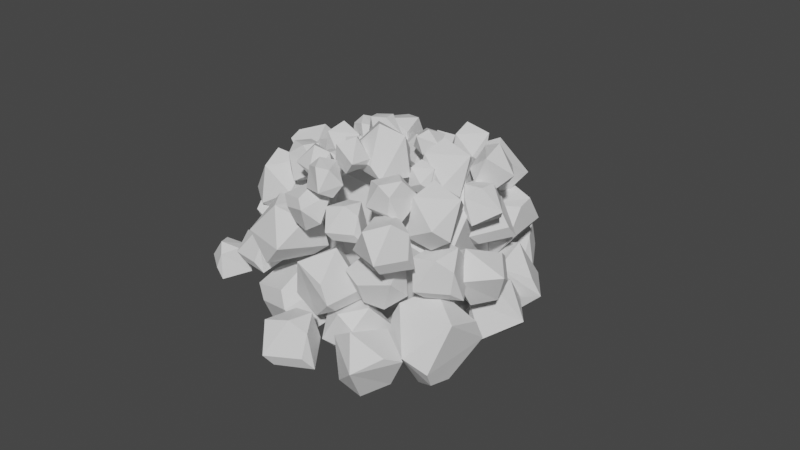 # Source: Original.blend  (saved by Blender 2.80.75; exported with 4.5.12 LTS)
import bpy
from mathutils import Matrix  # noqa: F401  (used for matrix-valued properties, if any)

bpy.ops.wm.read_factory_settings(use_empty=True)
scene = bpy.context.scene
scene.name = 'Scene'

# ---- collections
col_collection = bpy.data.collections.new('Collection'); scene.collection.children.link(col_collection)

# ---- world
world_world = bpy.data.worlds.new('World'); scene.world = world_world
world_world.use_nodes = True; world_world.node_tree.nodes.clear()
_N = world_world.node_tree.nodes; _L = world_world.node_tree.links
n0 = _N.new('ShaderNodeOutputWorld'); n0.name = 'World Output'; n0.location = (300, 300)
n1 = _N.new('ShaderNodeBackground'); n1.name = 'Background'; n1.location = (10, 300)
n1.inputs[0].default_value = (0.05088, 0.05088, 0.05088, 1.0)
_L.new(n1.outputs[0], n0.inputs[0])
n0.is_active_output = True
world_world.color = (0.05088, 0.05088, 0.05088)
world_world.use_sun_shadow = False
world_world.sun_shadow_jitter_overblur = 0.0

# ---- meshes
me_cube_031 = bpy.data.meshes.new('Cube.031')
me_cube_031.from_pydata([(3.026, -4.284, -1.769), (1.949, -2.586, -1.867), (3.021, -3.522, -1.814), (3.072, -2.587, -1.016), (1.055, -4.595, -1.395), (1.476, -4.234, -1.814), (2.677, -4.614, -0.3893), (1.021, -4.305, -0.2042), (1.935, -4.608, 0.07213), (2.549, -4.602, -1.396), (2.735, -3.692, 0.2402), (1.214, -2.612, -1.031), (1.021, -3.651, -0.1167), (2.05, -3.077, 0.2048), (3.378, -2.481, -2.156), (-0.2272, 1.144, -4.394), (2.046, 1.727, 0.8261), (0.714, 1.203, -4.597), (0.4968, 1.664, -4.047), (0.8897, 2.2, -2.846), (-3.587, -0.6481, -0.04738), (0.5901, 1.784, 0.6699), (-1.096, 1.873, -0.6512), (3.694, -1.985, -1.99), (3.878, -1.567, -2.781), (-1.86, -0.5911, -4.093), (-2.522, -0.9752, -3.331), (-3.103, 0.1844, 0.4953), (1.61, -3.138, -3.855), (2.691, -1.735, -4.441), (1.653, -2.877, -4.197), (-2.681, -2.05, 1.08), (-3.558, -1.132, 0.05184), (2.542, 2.081, -1.585), (3.495, 0.6098, -1.549), (2.908, 0.8191, 0.059), (-0.07409, -3.731, 0.4228), (-1.135, -3.326, 0.2272), (-0.1896, -3.861, -2.371), (-2.373, -1.768, -3.199), (-1.358, -2.46, -3.87), (1.715, 1.085, 1.492), (0.2214, -1.87, 2.037), (1.543, 1.541, 1.409), (-2.114, -0.08526, 1.604), (-1.779, -2.259, 2.064), (-0.7511, -2.841, 2.081), (-3.37, 1.698, -3.754), (-1.744, 1.064, -3.755), (-2.579, 0.5006, -2.991), (-2.09, 3.008, -3.331), (-2.22, 2.528, -3.708), (-3.305, 2.206, -2.429), (-1.758, 2.646, -2.187), (-2.75, 2.575, -2.014), (-3.204, 2.262, -3.333), (-2.885, 1.491, -1.863), (-1.21, 1.453, -3.004), (-2.066, 1.379, -1.895), (-4.116, -2.218, -2.965), (-3.523, -0.68, -1.048), (-4.347, -1.865, -2.104), (-5.212, -0.6991, -1.576), (-2.188, -0.6521, -3.536), (-2.494, -1.142, -2.882), (-4.484, -0.8924, -4.178), (-4.966, -0.08422, -3.984), (-2.981, 0.5983, -3.954), (-3.996, 0.05043, -4.457), (-3.737, -1.708, -3.543), (-5.282, 0.1532, -3.323), (-3.052, 0.7021, -2.13), (-3.261, 1.012, -3.294), (-4.727, 0.8736, -2.865), (-3.34, 0.5449, -1.565), (-3.459, 3.574, -3.613), (-1.859, 4.099, -3.961), (-1.979, 3.031, -3.331), (-3.113, 5.271, -2.958), (-3.039, 4.895, -3.438), (-3.354, 3.767, -2.231), (-2.359, 5.007, -2.028), (-3.031, 4.313, -1.789), (-3.542, 4.027, -3.069), (-2.481, 3.392, -1.955), (-1.477, 4.59, -3.197), (-1.801, 3.817, -2.098), (0.774, 4.676, -2.393), (0.3766, 2.78, -1.354), (1.079, 3.981, -2.048), (1.422, 2.757, -2.483), (-1.38, 4.156, -2.378), (-0.767, 4.146, -1.93), (0.1468, 4.243, -3.793), (0.2463, 3.495, -4.153), (-1.422, 3.33, -3.43), (-0.6484, 3.785, -4.055), (0.1259, 4.649, -2.762), (0.5916, 2.962, -3.942), (-0.4631, 2.183, -2.001), (-1.169, 2.678, -3.26), (0.06729, 2.327, -3.617), (-3.009, -2.543, -3.808), (-2.493, -4.314, -3.809), (-3.504, -3.977, -3.001), (-1.087, -2.773, -3.361), (-1.574, -2.973, -3.759), (-2.542, -2.27, -2.407), (-1.143, -3.045, -2.231), (-1.875, -2.498, -1.969), (-2.429, -2.319, -3.362), (-2.87, -3.083, -1.81), (-1.824, -4.511, -3.015), (-1.339, -3.633, -2.148), (-2.437, -3.842, -1.843), (-2.133, -5.197, -2.941), (-0.7942, -4.802, -1.317), (-2.015, -4.86, -2.212), (-1.679, -3.677, -1.764), (-0.08624, -5.684, -3.425), (-0.5733, -5.732, -2.871), (-1.433, -4.266, -3.969), (-1.139, -3.525, -3.804), (0.3441, -4.506, -3.78), (-0.5478, -4.107, -4.205), (-1.595, -5.188, -3.431), (-1.142, -3.19, -3.245), (0.1879, -4.326, -1.779), (0.4777, -4.104, -3.22), (-0.372, -3.191, -2.857), (1.025, -6.214, -3.575), (2.586, -5.847, -3.907), (2.384, -6.851, -3.306), (1.491, -4.633, -2.95), (1.531, -4.995, -3.408), (1.14, -6.04, -2.258), (2.186, -4.945, -2.065), (1.491, -5.548, -1.838), (0.9829, -5.778, -3.057), (1.937, -6.467, -1.995), (2.988, -5.413, -3.179), (2.618, -6.12, -2.132), (3.996, -3.658, -2.376), (2.592, -4.259, -1.65), (3.085, -4.931, -2.549), (2.609, -2.481, -2.466), (2.899, -2.873, -2.109), (3.404, -3.403, -3.593), (1.906, -3.024, -3.282), (2.729, -3.123, -3.802), (3.651, -3.193, -2.771), (2.865, -4.182, -3.812), (1.807, -4.018, -2.166), (2.156, -4.283, -3.453), (1.987, 4.056, -3.759), (1.892, 2.304, -3.76), (1.092, 2.925, -2.992), (3.64, 3.244, -3.334), (3.14, 3.218, -3.712), (2.493, 4.153, -2.427), (3.504, 3.018, -2.259), (3.019, 3.739, -2.01), (2.578, 4.074, -3.335), (1.942, 3.527, -1.858), (2.431, 1.916, -3.005), (3.143, 2.551, -2.181), (2.091, 2.71, -1.89), (3.774, 0.3607, -2.965), (3.651, 2.004, -1.048), (3.414, 0.5804, -2.104), (2.133, 1.264, -1.576), (4.846, 2.601, -3.536), (4.78, 2.027, -2.882), (2.874, 1.401, -4.178), (2.092, 1.925, -3.984), (3.593, 3.391, -3.954), (2.911, 2.462, -4.457), (3.898, 0.9835, -3.543), (1.705, 2.004, -3.323), (3.486, 3.455, -2.13), (3.163, 3.645, -3.294), (1.898, 2.893, -2.865), (3.293, 3.19, -1.565), (2.148, 5.841, -2.807), (2.846, 4.893, -3.05), (2.11, 4.739, -2.609), (3.351, 5.982, -2.348), (3.118, 5.851, -2.684), (2.299, 5.813, -1.839), (3.34, 5.423, -1.697), (2.733, 5.719, -1.531), (2.431, 5.995, -2.426), (2.241, 5.152, -1.646), (3.256, 4.746, -2.515), (2.672, 4.792, -1.747), (5.226, 0.1805, -2.361), (3.65, 0.07521, -1.611), (3.901, -0.7487, -2.541), (4.276, 1.803, -2.454), (4.425, 1.321, -2.086), (4.735, 0.6309, -3.619), (3.405, 1.514, -3.298), (4.173, 1.136, -3.835), (5.048, 0.7518, -2.77), (3.943, 0.05616, -3.846), (2.967, 0.5788, -2.144), (3.217, 0.2009, -3.474), (4.091, 1.84, -0.8228), (2.141, 1.347, -0.9215), (3.365, 2.074, -0.8682), (2.493, 2.414, -0.06979), (3.771, -0.1284, -0.4488), (3.559, 0.3836, -0.8682), (4.295, 1.406, 0.5564), (3.484, -0.0706, 0.7416), (4.058, 0.7032, 1.018), (4.244, 1.288, -0.4506), (3.437, 1.749, 1.186), (1.936, 0.6409, -0.08477), (2.863, 0.1335, 0.8291), (2.639, 1.29, 1.151), (2.336, -1.856, 0.1409), (3.45, -1.35, 1.397), (2.584, -0.501, 1.018), (4.141, -2.015, -0.3896), (3.737, -2.108, 0.08004), (2.855, -0.9695, -0.8508), (4.375, -0.9778, -0.6904), (3.581, -0.7393, -1.051), (2.819, -1.762, -0.3947), (2.976, -0.07288, -0.4066), (4.224, -0.8435, 1.005), (4.443, -0.6255, -0.2161), (3.63, 0.04962, 0.09181), (4.108, 0.0851, -4.525), (3.496, -0.8201, -4.751), (3.133, -0.2241, -4.341), (4.605, -0.9231, -4.099), (4.418, -0.7598, -4.411), (4.131, -0.05577, -3.627), (4.113, -1.087, -3.495), (4.183, -0.4643, -3.341), (4.331, -0.1143, -4.171), (3.534, -0.2101, -3.448), (3.495, -1.224, -4.254), (3.354, -0.6984, -3.541), (3.727, -3.187, -3.601), (3.133, -1.813, -2.89), (2.476, -2.298, -3.771), (4.875, -1.823, -3.689), (4.491, -2.11, -3.34), (3.973, -2.606, -4.794), (4.34, -1.137, -4.489), (4.246, -1.944, -4.999), (4.181, -2.847, -3.989), (3.208, -2.08, -5.008), (3.366, -1.043, -3.395), (3.107, -1.386, -4.656), (1.086, 3.3, -0.8228), (-0.4925, 4.545, -0.9215), (0.8294, 4.017, -0.8682), (0.5672, 4.916, -0.06979), (-0.6697, 2.354, -0.4488), (-0.3928, 2.834, -0.8682), (0.8669, 2.873, 0.5564), (-0.7982, 2.616, 0.7416), (0.1646, 2.633, 1.018), (0.7416, 2.842, -0.4506), (0.6159, 3.762, 1.186), (-1.178, 4.277, -0.08477), (-1.015, 3.233, 0.8291), (-0.2344, 4.115, 1.151), (-0.883, 1.646, 3.114), (-1.543, 0.7111, 4.289), (-0.4423, 0.4354, 3.934), (-2.415, 0.9207, 2.618), (-2.133, 1.187, 3.057), (-0.8825, 0.6853, 2.187), (-2.094, -0.1959, 2.486), (-1.36, 0.1559, 1.999), (-1.228, 1.342, 2.613), (-0.5565, -0.09562, 2.602), (-1.927, -0.06384, 3.922), (-1.026, -0.5034, 3.068), (-3.135, 3.001, -1.398), (-1.983, 2.372, 0.1285), (-2.833, 3.147, -0.7125), (-1.822, 3.708, -0.2917), (-2.101, 1.315, -1.853), (-2.456, 1.608, -1.332), (-2.05, 3.153, -2.364), (-1.031, 1.811, -2.186), (-1.357, 2.67, -2.586), (-2.772, 2.649, -1.858), (-1.18, 3.652, -1.871), (-1.015, 2.034, -0.3057), (-0.6745, 1.989, -1.66), (-0.6307, 3.16, -1.319), (-4.935, 0.8932, -2.859), (-4.142, 2.481, -1.908), (-5.044, 1.58, -2.544), (-5.063, 2.744, -2.942), (-2.906, 0.8526, -2.845), (-3.446, 1.005, -2.436), (-4.279, 1.131, -4.141), (-2.677, 1.575, -3.809), (-3.468, 1.351, -4.382), (-4.355, 0.7662, -3.197), (-4.336, 2.219, -4.393), (-3.259, 2.814, -2.501), (-2.749, 2.212, -3.654), (-3.763, 2.81, -3.98), (-2.259, -2.285, 0.008018), (-1.38, -3.26, 1.535), (-1.925, -2.248, 0.6938), (-0.7851, -2.054, 1.115), (-1.842, -4.219, -0.4463), (-2.08, -3.825, 0.07456), (-1.185, -2.502, -0.9578), (-0.6676, -4.106, -0.7799), (-0.6909, -3.187, -1.18), (-2.033, -2.738, -0.4519), (-0.1981, -2.319, -0.4651), (-0.5783, -3.9, 1.101), (-0.2727, -4.056, -0.2539), (0.1571, -2.965, 0.08762), (1.312, -4.504, -1.38), (-0.5436, -3.92, -1.898), (0.8592, -3.954, -1.654), (0.2456, -2.996, -1.185), (-0.1108, -5.813, -0.7629), (0.05755, -5.413, -1.306), (1.067, -4.556, 0.05892), (-0.4541, -5.27, 0.2813), (0.4188, -4.864, 0.558), (1.079, -4.919, -0.8893), (0.4869, -3.653, 0.371), (-1.212, -4.138, -1.034), (-0.8547, -4.759, 0.1656), (-0.4195, -3.619, 0.2086), (-4.451, -2.773, -0.532), (-3.33, -1.779, 0.179), (-3.997, -1.307, -0.7025), (-2.796, -3.438, -0.6202), (-3.188, -3.163, -0.2709), (-3.822, -2.826, -1.725), (-2.311, -2.716, -1.421), (-3.107, -2.878, -1.931), (-3.986, -3.098, -0.9201), (-3.561, -1.935, -1.94), (-2.526, -1.76, -0.3264), (-2.932, -1.622, -1.588), (-4.44, -1.367, -1.165), (-2.834, -1.075, -1.166), (-3.223, -1.933, -0.4513), (-4.061, 0.303, -0.7695), (-3.93, -0.1434, -1.121), (-4.637, -0.9307, 0.07433), (-3.62, 0.1773, 0.3), (-4.376, -0.3652, 0.4617), (-4.583, -0.8364, -0.771), (-3.952, -1.294, 0.6027), (-2.599, -0.5041, -0.4639), (-3.244, -0.9826, 0.573), (-1.315, -2.676, 2.364), (-1.534, -1.558, 3.533), (-2.489, -2.161, 3.18), (-0.7835, -1.075, 1.87), (-0.7857, -1.461, 2.307), (-2.007, -2.016, 1.441), (-1.807, -0.5377, 1.739), (-2.059, -1.308, 1.255), (-1.296, -2.219, 1.865), (-2.793, -1.713, 1.854), (-1.827, -0.7486, 3.169), (-2.764, -1.095, 2.318), (-4.45, 0.3386, 0.3282), (-3.418, 1.559, -0.001988), (-2.984, 0.6353, 0.5966), (-5.014, 1.882, 0.9509), (-4.767, 1.615, 0.4947), (-4.461, 0.547, 1.641), (-4.273, 2.044, 1.833), (-4.472, 1.149, 2.06), (-4.742, 0.6634, 0.8448), (-3.569, 0.6779, 1.903), (-3.353, 2.145, 0.7234), (-3.23, 1.359, 1.766), (-2.743, 2.266, -0.3287), (-2.307, 0.8576, 0.3712), (-1.613, 1.264, -0.4964), (-4.011, 1.052, -0.4155), (-3.606, 1.291, -0.07164), (-3.046, 1.723, -1.503), (-3.56, 0.3235, -1.203), (-3.383, 1.103, -1.705), (-3.224, 1.981, -0.7107), (-2.353, 1.127, -1.715), (-2.616, 0.1287, -0.1263), (-2.327, 0.4368, -1.368), (0.05312, -5.355, 1.089), (0.8056, -4.501, 2.258), (-0.254, -4.111, 1.905), (1.646, -4.801, 0.5947), (1.339, -5.035, 1.032), (0.155, -4.405, 0.1653), (1.448, -3.662, 0.4633), (0.6839, -3.932, -0.02091), (0.4271, -5.092, 0.59), (-0.08431, -3.597, 0.5789), (1.269, -3.775, 1.893), (0.4235, -3.244, 1.043), (3.469, -3.276, 0.9141), (2.527, -2.636, 2.083), (2.272, -3.736, 1.73), (2.72, -1.764, 0.4202), (2.991, -2.04, 0.8575), (2.513, -3.293, -0.009086), (1.615, -2.103, 0.2889), (1.978, -2.827, -0.1953), (3.161, -2.937, 0.4156), (1.742, -3.631, 0.4045), (1.749, -2.266, 1.719), (1.328, -3.171, 0.8684), (0.04107, -5.245, -3.266), (1.015, -4.276, -3.55), (1.319, -5.099, -3.036), (-0.3284, -3.881, -2.731), (-0.1365, -4.127, -3.123), (0.04721, -5.065, -2.138), (0.3184, -3.797, -1.972), (0.08189, -4.549, -1.778), (-0.1854, -4.945, -2.822), (0.8205, -5.019, -1.913), (1.114, -3.778, -2.927), (1.161, -4.46, -2.03), (0.533, -1.033, 1.592), (2.129, -1.108, 1.262), (1.662, -2.015, 1.861), (1.413, 0.3552, 2.215), (1.352, -0.003287, 1.759), (0.6916, -0.8975, 2.905), (1.993, -0.1341, 3.098), (1.162, -0.5216, 3.324), (0.6123, -0.6033, 2.109), (1.339, -1.525, 3.167), (2.634, -0.802, 1.988), (2.086, -1.378, 3.031), (5.173, -0.4632, -1.306), (4.365, -1.607, -0.641), (5.073, -1.895, -1.465), (3.525, -0.2107, -1.388), (3.94, -0.3775, -1.062), (4.589, -0.5491, -2.422), (3.237, -0.9721, -2.137), (3.928, -0.6543, -2.614), (4.681, -0.266, -1.669), (4.542, -1.416, -2.623), (3.637, -1.796, -1.114), (4.037, -1.836, -2.293), (-0.004774, 0.2912, 2.725), (0.4644, -0.5731, 2.724), (-0.1002, -0.5116, 3.155), (0.7916, 0.2298, 2.751), (0.208, 0.4862, 3.472), (1.034, 0.1124, 3.608), (0.5808, 0.4429, 3.705), (0.9943, 0.4186, 2.957), (0.1289, 0.02565, 3.79), (0.8354, -0.6, 3.147), (0.4401, -0.3208, 3.772), (2.976, 2.546, 1.018), (2.3, 3.462, 2.187), (1.695, 2.509, 1.834), (2.771, 4.22, 0.524), (2.934, 3.87, 0.9612), (2.069, 2.847, 0.09467), (1.616, 4.267, 0.3927), (1.718, 3.463, -0.09157), (2.797, 2.967, 0.5193), (1.229, 2.783, 0.5082), (1.688, 4.068, 1.822), (0.9903, 3.354, 0.9722), (0.4498, 4.542, -1.825), (1.584, 4.083, -2.078), (1.016, 3.547, -1.62), (1.438, 5.322, -1.349), (1.303, 5.079, -1.698), (0.5988, 4.6, -0.8205), (1.733, 4.821, -0.673), (1.034, 4.752, -0.4997), (0.6162, 4.833, -1.43), (0.9071, 3.983, -0.6199), (2.026, 4.176, -1.523), (1.484, 3.899, -0.7243), (3.323, 3.615, 0.1941), (2.122, 2.761, 0.894), (2.724, 2.228, 0.02639), (1.774, 4.441, 0.1073), (2.128, 4.13, 0.4512), (2.713, 3.734, -0.9805), (1.223, 3.785, -0.6805), (2.019, 3.86, -1.182), (2.903, 3.983, -0.1879), (2.364, 2.889, -1.192), (1.333, 2.828, 0.3966), (1.716, 2.649, -0.845), (-3.074, -1.762, 1.681), (-3.293, -0.6449, 2.85), (-4.248, -1.247, 2.497), (-2.542, -0.1614, 1.187), (-2.545, -0.5476, 1.624), (-3.765, -1.102, 0.7575), (-3.566, 0.3757, 1.056), (-3.818, -0.3947, 0.5713), (-3.055, -1.305, 1.182), (-4.552, -0.8, 1.171), (-3.586, 0.1648, 2.485), (-4.522, -0.1819, 1.635), (-3.798, 0.6404, 1.694), (-2.647, 0.1916, 1.693), (-3.238, -0.2077, 2.235), (-2.891, 1.568, 1.994), (-2.984, 1.228, 1.727), (-3.752, 1.0, 2.633), (-2.656, 1.311, 2.804), (-3.359, 1.261, 2.927), (-3.68, 1.04, 1.993), (-3.454, 0.494, 3.033), (-2.268, 0.4669, 2.226), (-2.875, 0.4141, 3.011), (-3.213, 1.741, 0.8147), (-2.063, 2.119, 0.5645), (-2.149, 1.351, 1.018), (-2.964, 2.961, 1.286), (-2.911, 2.691, 0.9408), (-3.137, 1.88, 1.809), (-2.422, 2.771, 1.955), (-2.906, 2.273, 2.126), (-3.273, 2.067, 1.206), (-2.51, 1.611, 2.007), (-1.788, 2.471, 1.114), (-2.021, 1.916, 1.904), (-0.9566, 3.868, 1.907), (-1.234, 2.787, 2.438), (-0.6248, 2.773, 1.78), (-2.256, 3.588, 1.842), (-1.9, 3.582, 2.102), (-1.367, 3.638, 1.018), (-2.254, 2.939, 1.245), (-1.83, 3.372, 0.8648), (-1.38, 3.875, 1.618), (-1.156, 2.979, 0.8575), (-1.723, 2.439, 2.061), (-1.414, 2.523, 1.12), (-2.939, -2.117, 0.7856), (-2.593, -3.304, 0.7849), (-3.27, -3.078, 1.326), (-1.651, -2.271, 1.085), (-1.977, -2.405, 0.8188), (-2.626, -1.934, 1.725), (-1.711, -2.613, 1.895), (-2.179, -2.087, 2.018), (-2.55, -1.967, 1.084), (-2.846, -2.479, 2.125), (-2.144, -3.436, 1.317), (-2.556, -2.987, 2.102), (-2.567, -3.719, 2.299), (-1.743, -3.467, 3.185), (-2.271, -2.794, 2.918), (-1.319, -3.994, 1.925), (-1.611, -4.023, 2.256), (-2.124, -3.147, 1.6), (-0.9951, -3.181, 1.826), (-1.595, -3.051, 1.459), (-2.221, -3.698, 1.922), (-1.958, -2.531, 1.913), (-1.156, -3.182, 2.909), (-1.49, -2.504, 2.265), (0.4619, -3.733, 2.436), (0.1083, -2.946, 3.321), (-0.4927, -3.555, 3.054), (0.579, -2.461, 2.062), (0.6436, -2.746, 2.393), (-0.1617, -3.365, 1.736), (-0.2687, -2.24, 1.962), (-0.3221, -2.852, 1.595), (0.3973, -3.393, 2.058), (-0.7936, -3.277, 2.05), (-0.247, -2.399, 3.045), (-0.8783, -2.816, 2.401), (-0.5423, -1.121, 1.764), (0.4579, -1.803, 1.513), (-0.2037, -2.202, 1.967), (0.5763, -0.5746, 2.235), (0.3947, -0.7817, 1.89), (-0.3862, -1.097, 2.758), (0.7563, -1.12, 2.904), (0.06651, -1.041, 3.075), (-0.3206, -0.8753, 2.155), (-0.2176, -1.758, 2.956), (0.9049, -1.806, 2.063), (0.3225, -1.96, 2.853), (0.8207, 3.214, 1.487), (0.7538, 1.98, 1.487), (0.1898, 2.418, 2.028), (1.985, 2.642, 1.787), (1.633, 2.624, 1.521), (1.177, 3.283, 2.426), (1.815, 2.339, 2.597), (1.548, 2.991, 2.72), (1.237, 3.227, 1.786), (0.7889, 2.842, 2.827), (1.133, 1.707, 2.019), (0.894, 2.266, 2.804), (2.131, 0.2047, 2.169), (2.058, 1.064, 3.054), (1.289, 0.6891, 2.787), (2.663, 1.366, 1.795), (2.63, 1.076, 2.126), (1.665, 0.7586, 1.469), (1.936, 1.855, 1.695), (1.683, 1.296, 1.328), (2.183, 0.5473, 1.791), (1.098, 1.051, 1.783), (1.904, 1.698, 2.778), (1.171, 1.514, 2.134), (4.243, 1.601, 2.029), (3.129, 1.527, 2.56), (3.306, 0.944, 1.902), (3.571, 2.749, 1.964), (3.677, 2.408, 2.224), (3.896, 1.92, 1.14), (2.956, 2.544, 1.367), (3.499, 2.276, 0.9867), (4.118, 2.005, 1.74), (3.336, 1.513, 0.9795), (2.646, 1.883, 2.183), (2.822, 1.615, 1.242), (0.1606, 1.522, 2.425), (0.3642, 0.8659, 3.13), (0.898, 1.289, 2.918), (-0.07835, 0.7592, 2.391), (0.618, 1.171, 1.868), (0.5942, 0.2714, 2.048), (0.6954, 0.7498, 1.756), (-0.06276, 0.5629, 2.107), (1.109, 1.04, 2.118), (0.5923, 0.3992, 2.911), (1.132, 0.6677, 2.398), (3.149, 0.5342, 1.69), (2.609, -0.2643, 1.49), (2.289, 0.2615, 1.852), (3.422, -0.211, 1.79), (3.169, 0.41, 2.481), (3.153, -0.5, 2.598), (3.215, 0.04961, 2.734), (3.603, -0.3165, 2.065), (2.643, 0.2738, 2.639), (2.608, -0.6203, 1.928), (2.483, -0.1569, 2.557), (-1.01, -1.76, 3.433), (-1.31, -1.065, 3.793), (-1.643, -1.31, 3.346), (-0.6225, -1.215, 3.565), (-0.8847, -1.466, 2.829), (-0.6991, -0.7225, 2.983), (-0.7468, -1.131, 2.725), (-0.4235, -1.104, 3.379), (-1.272, -1.2, 2.72), (-1.192, -0.675, 3.537), (-1.323, -0.8483, 2.898), (-0.4185, 3.321, 2.769), (-0.8145, 2.76, 3.475), (-0.1538, 2.595, 3.262), (-1.169, 3.046, 2.735), (-0.4182, 2.745, 2.212), (-1.146, 2.215, 2.392), (-0.7048, 2.427, 2.1), (-1.315, 2.914, 2.451), (-0.2224, 2.276, 2.462), (-1.046, 2.295, 3.255), (-0.5041, 2.031, 2.742), (-2.333, 1.853, 3.292), (-1.727, 1.53, 3.997), (-1.645, 2.206, 3.784), (-1.966, 1.143, 3.258), (-1.761, 1.925, 2.735), (-1.145, 1.269, 2.915), (-1.409, 1.68, 2.622), (-1.817, 1.014, 2.974), (-1.32, 2.178, 2.984), (-1.236, 1.359, 3.777), (-1.042, 1.929, 3.264), (-1.645, 3.252, 2.343), (-2.252, 2.503, 2.144), (-2.526, 3.055, 2.505), (-1.437, 2.486, 2.443), (-1.636, 3.127, 3.134), (-1.73, 2.222, 3.251), (-1.621, 2.764, 3.387), (-1.266, 2.366, 2.718), (-2.172, 3.036, 3.292), (-2.284, 2.149, 2.581), (-2.368, 2.621, 3.21), (-0.9533, 0.4523, 2.826), (-0.4505, 0.7343, 3.418), (-0.8912, 1.098, 3.24), (-0.2854, 0.3897, 2.798), (-0.7451, 0.8893, 2.359), (-0.002679, 1.027, 2.51), (-0.4131, 1.026, 2.265), (-0.127, 0.4368, 2.56), (-0.724, 1.315, 2.568), (-0.1072, 1.003, 3.234), (-0.422, 1.399, 2.803), (-0.02318, 1.631, 1.86), (0.7073, 1.979, 1.693), (0.7153, 1.463, 1.996), (0.09617, 2.287, 1.944), (0.01522, 1.73, 2.525), (0.4135, 2.382, 2.622), (0.1353, 2.01, 2.737), (0.009947, 2.44, 2.175), (0.454, 1.605, 2.657), (0.8594, 2.237, 2.06), (0.7524, 1.848, 2.588), (-1.857, -1.188, 2.441), (-1.968, -0.622, 3.033), (-2.451, -0.927, 2.855), (-1.589, -0.5727, 2.413), (-2.207, -0.8535, 1.974), (-2.106, -0.1051, 2.125), (-2.234, -0.4953, 1.879), (-1.584, -0.4075, 2.174), (-2.605, -0.7005, 2.183), (-2.116, -0.2119, 2.849), (-2.59, -0.3875, 2.418)], [], [(3, 0, 2), (2, 1, 3), (9, 0, 6), (3, 11, 13), (13, 8, 10), (14, 24, 23), (17, 15, 18), (18, 19, 33, 17), (38, 37, 31, 32, 39, 40), (45, 31, 37, 36, 46), (47, 48, 49), (55, 47, 52), (49, 57, 58), (58, 54, 56), (58, 53, 54), (50, 53, 57), (62, 59, 61), (61, 60, 62), (69, 59, 65), (62, 74, 73), (72, 71, 63, 67), (75, 76, 77), (83, 75, 80), (77, 85, 86), (86, 82, 84), (86, 81, 82), (78, 81, 85), (90, 87, 89), (89, 88, 90), (97, 87, 93), (90, 99, 101), (102, 103, 104), (110, 102, 107), (104, 112, 114), (114, 109, 111), (118, 115, 117), (117, 116, 118), (125, 115, 121), (118, 127, 129), (130, 131, 132), (138, 130, 135), (132, 140, 141), (141, 137, 139), (141, 136, 137), (133, 136, 140), (142, 143, 144), (150, 142, 147), (144, 152, 153), (153, 149, 151), (153, 148, 149), (145, 148, 152), (154, 155, 156), (162, 154, 159), (156, 164, 166), (166, 161, 163), (170, 167, 169), (169, 168, 170), (177, 167, 173), (170, 182, 181), (180, 179, 171, 175), (183, 184, 185), (191, 183, 188), (185, 193, 194), (194, 190, 192), (194, 189, 190), (186, 189, 193), (195, 196, 197), (203, 195, 200), (197, 205, 206), (206, 202, 204), (206, 201, 202), (198, 201, 205), (210, 207, 209), (209, 208, 210), (216, 207, 213), (210, 218, 220), (220, 215, 217), (221, 222, 223), (229, 221, 226), (223, 231, 233), (233, 228, 230), (234, 235, 236), (242, 234, 239), (236, 244, 245), (245, 241, 243), (245, 240, 241), (237, 240, 244), (246, 247, 248), (254, 246, 251), (248, 256, 257), (257, 253, 255), (257, 252, 253), (249, 252, 256), (261, 258, 260), (260, 259, 261), (267, 258, 264), (261, 269, 271), (271, 266, 268), (272, 273, 274), (280, 272, 277), (274, 282, 283), (283, 279, 281), (283, 278, 279), (275, 278, 282), (287, 284, 286), (286, 285, 287), (293, 284, 290), (287, 295, 297), (297, 292, 294), (301, 298, 300), (300, 299, 301), (307, 298, 304), (301, 309, 311), (311, 306, 308), (315, 312, 314), (314, 313, 315), (321, 312, 318), (315, 323, 325), (325, 320, 322), (329, 326, 328), (328, 327, 329), (335, 326, 332), (329, 337, 339), (339, 334, 336), (340, 341, 342), (348, 340, 345), (342, 350, 351), (351, 347, 349), (351, 346, 347), (343, 346, 350), (352, 353, 354), (360, 352, 357), (354, 362, 363), (363, 359, 361), (363, 358, 359), (355, 358, 362), (364, 365, 366), (372, 364, 369), (366, 374, 375), (375, 371, 373), (375, 370, 371), (367, 370, 374), (376, 377, 378), (384, 376, 381), (378, 386, 387), (387, 383, 385), (387, 382, 383), (379, 382, 386), (388, 389, 390), (396, 388, 393), (390, 398, 399), (399, 395, 397), (399, 394, 395), (391, 394, 398), (400, 401, 402), (408, 400, 405), (402, 410, 411), (411, 407, 409), (411, 406, 407), (403, 406, 410), (412, 413, 414), (420, 412, 417), (414, 422, 423), (423, 419, 421), (423, 418, 419), (415, 418, 422), (424, 425, 426), (432, 424, 429), (426, 434, 435), (435, 431, 433), (435, 430, 431), (427, 430, 434), (436, 437, 438), (444, 436, 441), (438, 446, 447), (447, 443, 445), (447, 442, 443), (439, 442, 446), (448, 449, 450), (456, 448, 453), (450, 458, 459), (459, 455, 457), (459, 454, 455), (451, 454, 458), (460, 461, 462), (467, 460, 464), (462, 469, 470), (470, 466, 468), (470, 465, 466), (467, 465, 469), (471, 472, 473), (479, 471, 476), (473, 481, 482), (482, 478, 480), (482, 477, 478), (474, 477, 481), (483, 484, 485), (491, 483, 488), (485, 493, 494), (494, 490, 492), (494, 489, 490), (486, 489, 493), (495, 496, 497), (503, 495, 500), (497, 505, 506), (506, 502, 504), (506, 501, 502), (498, 501, 505), (507, 508, 509), (515, 507, 512), (509, 517, 518), (518, 514, 516), (518, 513, 514), (510, 513, 517), (519, 520, 521), (527, 519, 524), (521, 529, 530), (530, 526, 528), (530, 525, 526), (522, 525, 529), (531, 532, 533), (539, 531, 536), (533, 541, 542), (542, 538, 540), (542, 537, 538), (534, 537, 541), (543, 544, 545), (551, 543, 548), (545, 553, 554), (554, 550, 552), (554, 549, 550), (546, 549, 553), (555, 556, 557), (563, 555, 560), (557, 565, 566), (566, 562, 564), (566, 561, 562), (558, 561, 565), (567, 568, 569), (575, 567, 572), (569, 577, 578), (578, 574, 576), (578, 573, 574), (570, 573, 577), (579, 580, 581), (587, 579, 584), (581, 589, 590), (590, 586, 588), (590, 585, 586), (582, 585, 589), (591, 592, 593), (599, 591, 596), (593, 601, 602), (602, 598, 600), (602, 597, 598), (594, 597, 601), (603, 604, 605), (611, 603, 608), (605, 613, 614), (614, 610, 612), (614, 609, 610), (606, 609, 613), (615, 616, 617), (623, 615, 620), (617, 625, 626), (626, 622, 624), (626, 621, 622), (618, 621, 625), (627, 628, 629), (635, 627, 632), (629, 637, 638), (638, 634, 636), (638, 633, 634), (630, 633, 637), (639, 640, 641), (646, 639, 643), (641, 648, 649), (649, 645, 647), (649, 644, 645), (646, 644, 648), (650, 651, 652), (657, 650, 654), (652, 659, 660), (660, 656, 658), (660, 655, 656), (657, 655, 659), (661, 662, 663), (668, 661, 665), (663, 670, 671), (671, 667, 669), (671, 666, 667), (668, 666, 670), (672, 673, 674), (679, 672, 676), (674, 681, 682), (682, 678, 680), (682, 677, 678), (679, 677, 681), (683, 684, 685), (690, 683, 687), (685, 692, 693), (693, 689, 691), (693, 688, 689), (690, 688, 692), (694, 695, 696), (701, 694, 698), (696, 703, 704), (704, 700, 702), (704, 699, 700), (701, 699, 703), (705, 706, 707), (712, 705, 709), (707, 714, 715), (715, 711, 713), (715, 710, 711), (712, 710, 714), (716, 717, 718), (723, 716, 720), (718, 725, 726), (726, 722, 724), (726, 721, 722), (723, 721, 725), (727, 728, 729), (734, 727, 731), (729, 736, 737), (737, 733, 735), (737, 732, 733), (734, 732, 736), (9, 6, 8, 4), (11, 12, 13), (11, 3, 1), (5, 0, 9, 4), (6, 10, 8), (7, 4, 8), (6, 0, 3, 10), (13, 12, 7, 8), (10, 3, 13), (4, 11, 1, 5), (12, 11, 4, 7), (33, 16, 35, 34), (28, 38, 40, 30), (25, 40, 39, 26), (24, 34, 35, 23), (14, 28, 30, 29, 24), (37, 38, 36), (43, 44, 45, 46, 42, 41), (33, 19, 22, 21, 16), (20, 26, 39, 32), (19, 18, 15, 22), (22, 15, 25, 26, 20, 27), (29, 17, 33, 34, 24), (35, 41, 42, 23), (41, 35, 16, 43), (38, 28, 14, 36), (15, 17, 29, 30, 40, 25), (44, 27, 20, 32, 31, 45), (21, 22, 27, 44, 43), (14, 23, 42, 46, 36), (55, 52, 54, 50), (16, 21, 43), (48, 47, 51), (57, 53, 58), (57, 49, 48), (51, 47, 55, 50), (52, 56, 54), (53, 50, 54), (52, 47, 49, 56), (50, 57, 48, 51), (56, 49, 58), (61, 59, 64, 60), (73, 74, 71, 72), (69, 65, 68, 63), (74, 62, 60), (64, 59, 69, 63), (65, 66, 68), (67, 63, 68), (65, 59, 62, 70, 66), (73, 68, 66, 70), (70, 62, 73), (73, 72, 67, 68), (60, 64, 63, 71, 74), (83, 80, 82, 78), (76, 75, 79), (85, 81, 86), (85, 77, 76), (79, 75, 83, 78), (80, 84, 82), (81, 78, 82), (80, 75, 77, 84), (78, 85, 76, 79), (84, 77, 86), (89, 87, 92, 88), (97, 93, 96, 91), (99, 100, 101), (99, 90, 88), (92, 87, 97, 91), (93, 94, 96), (95, 91, 96), (93, 87, 90, 98, 94), (101, 96, 94, 98), (98, 90, 101), (101, 100, 95, 96), (91, 99, 88, 92), (100, 99, 91, 95), (110, 107, 109, 105), (103, 102, 106), (112, 113, 114), (112, 104, 103), (106, 102, 110, 105), (107, 111, 109), (108, 105, 109), (107, 102, 104, 111), (114, 113, 108, 109), (111, 104, 114), (105, 112, 103, 106), (113, 112, 105, 108), (117, 115, 120, 116), (125, 121, 124, 119), (127, 128, 129), (127, 118, 116), (120, 115, 125, 119), (121, 122, 124), (123, 119, 124), (121, 115, 118, 126, 122), (129, 124, 122, 126), (126, 118, 129), (129, 128, 123, 124), (119, 127, 116, 120), (128, 127, 119, 123), (138, 135, 137, 133), (131, 130, 134), (140, 136, 141), (140, 132, 131), (134, 130, 138, 133), (135, 139, 137), (136, 133, 137), (135, 130, 132, 139), (133, 140, 131, 134), (139, 132, 141), (150, 147, 149, 145), (143, 142, 146), (152, 148, 153), (152, 144, 143), (146, 142, 150, 145), (147, 151, 149), (148, 145, 149), (147, 142, 144, 151), (145, 152, 143, 146), (151, 144, 153), (162, 159, 161, 157), (155, 154, 158), (164, 165, 166), (164, 156, 155), (158, 154, 162, 157), (159, 163, 161), (160, 157, 161), (159, 154, 156, 163), (166, 165, 160, 161), (163, 156, 166), (157, 164, 155, 158), (165, 164, 157, 160), (169, 167, 172, 168), (181, 182, 179, 180), (177, 173, 176, 171), (182, 170, 168), (172, 167, 177, 171), (173, 174, 176), (175, 171, 176), (173, 167, 170, 178, 174), (181, 176, 174, 178), (178, 170, 181), (181, 180, 175, 176), (168, 172, 171, 179, 182), (191, 188, 190, 186), (184, 183, 187), (193, 189, 194), (193, 185, 184), (187, 183, 191, 186), (188, 192, 190), (189, 186, 190), (188, 183, 185, 192), (186, 193, 184, 187), (192, 185, 194), (203, 200, 202, 198), (196, 195, 199), (205, 201, 206), (205, 197, 196), (199, 195, 203, 198), (200, 204, 202), (201, 198, 202), (200, 195, 197, 204), (198, 205, 196, 199), (204, 197, 206), (2, 0, 5, 1), (209, 207, 212, 208), (216, 213, 215, 211), (218, 219, 220), (218, 210, 208), (212, 207, 216, 211), (213, 217, 215), (214, 211, 215), (213, 207, 210, 217), (220, 219, 214, 215), (217, 210, 220), (211, 218, 208, 212), (219, 218, 211, 214), (229, 226, 228, 224), (222, 221, 225), (231, 232, 233), (231, 223, 222), (225, 221, 229, 224), (226, 230, 228), (227, 224, 228), (226, 221, 223, 230), (233, 232, 227, 228), (230, 223, 233), (224, 231, 222, 225), (232, 231, 224, 227), (242, 239, 241, 237), (235, 234, 238), (244, 240, 245), (244, 236, 235), (238, 234, 242, 237), (239, 243, 241), (240, 237, 241), (239, 234, 236, 243), (237, 244, 235, 238), (243, 236, 245), (254, 251, 253, 249), (247, 246, 250), (256, 252, 257), (256, 248, 247), (250, 246, 254, 249), (251, 255, 253), (252, 249, 253), (251, 246, 248, 255), (249, 256, 247, 250), (255, 248, 257), (260, 258, 263, 259), (267, 264, 266, 262), (269, 270, 271), (269, 261, 259), (263, 258, 267, 262), (264, 268, 266), (265, 262, 266), (264, 258, 261, 268), (271, 270, 265, 266), (268, 261, 271), (262, 269, 259, 263), (270, 269, 262, 265), (280, 277, 279, 275), (273, 272, 276), (282, 278, 283), (282, 274, 273), (276, 272, 280, 275), (277, 281, 279), (278, 275, 279), (277, 272, 274, 281), (275, 282, 273, 276), (281, 274, 283), (286, 284, 289, 285), (293, 290, 292, 288), (295, 296, 297), (295, 287, 285), (289, 284, 293, 288), (290, 294, 292), (291, 288, 292), (290, 284, 287, 294), (297, 296, 291, 292), (294, 287, 297), (288, 295, 285, 289), (296, 295, 288, 291), (300, 298, 303, 299), (307, 304, 306, 302), (309, 310, 311), (309, 301, 299), (303, 298, 307, 302), (304, 308, 306), (305, 302, 306), (304, 298, 301, 308), (311, 310, 305, 306), (308, 301, 311), (302, 309, 299, 303), (310, 309, 302, 305), (314, 312, 317, 313), (321, 318, 320, 316), (323, 324, 325), (323, 315, 313), (317, 312, 321, 316), (318, 322, 320), (319, 316, 320), (318, 312, 315, 322), (325, 324, 319, 320), (322, 315, 325), (316, 323, 313, 317), (324, 323, 316, 319), (328, 326, 331, 327), (335, 332, 334, 330), (337, 338, 339), (337, 329, 327), (331, 326, 335, 330), (332, 336, 334), (333, 330, 334), (332, 326, 329, 336), (339, 338, 333, 334), (336, 329, 339), (330, 337, 327, 331), (338, 337, 330, 333), (348, 345, 347, 343), (341, 340, 344), (350, 346, 351), (350, 342, 341), (344, 340, 348, 343), (345, 349, 347), (346, 343, 347), (345, 340, 342, 349), (343, 350, 341, 344), (349, 342, 351), (360, 357, 359, 355), (353, 352, 356), (362, 358, 363), (362, 354, 353), (356, 352, 360, 355), (357, 361, 359), (358, 355, 359), (357, 352, 354, 361), (355, 362, 353, 356), (361, 354, 363), (372, 369, 371, 367), (365, 364, 368), (374, 370, 375), (374, 366, 365), (368, 364, 372, 367), (369, 373, 371), (370, 367, 371), (369, 364, 366, 373), (367, 374, 365, 368), (373, 366, 375), (384, 381, 383, 379), (377, 376, 380), (386, 382, 387), (386, 378, 377), (380, 376, 384, 379), (381, 385, 383), (382, 379, 383), (381, 376, 378, 385), (379, 386, 377, 380), (385, 378, 387), (396, 393, 395, 391), (389, 388, 392), (398, 394, 399), (398, 390, 389), (392, 388, 396, 391), (393, 397, 395), (394, 391, 395), (393, 388, 390, 397), (391, 398, 389, 392), (397, 390, 399), (408, 405, 407, 403), (401, 400, 404), (410, 406, 411), (410, 402, 401), (404, 400, 408, 403), (405, 409, 407), (406, 403, 407), (405, 400, 402, 409), (403, 410, 401, 404), (409, 402, 411), (420, 417, 419, 415), (413, 412, 416), (422, 418, 423), (422, 414, 413), (416, 412, 420, 415), (417, 421, 419), (418, 415, 419), (417, 412, 414, 421), (415, 422, 413, 416), (421, 414, 423), (432, 429, 431, 427), (425, 424, 428), (434, 430, 435), (434, 426, 425), (428, 424, 432, 427), (429, 433, 431), (430, 427, 431), (429, 424, 426, 433), (427, 434, 425, 428), (433, 426, 435), (444, 441, 443, 439), (437, 436, 440), (446, 442, 447), (446, 438, 437), (440, 436, 444, 439), (441, 445, 443), (442, 439, 443), (441, 436, 438, 445), (439, 446, 437, 440), (445, 438, 447), (456, 453, 455, 451), (449, 448, 452), (458, 454, 459), (458, 450, 449), (452, 448, 456, 451), (453, 457, 455), (454, 451, 455), (453, 448, 450, 457), (451, 458, 449, 452), (457, 450, 459), (464, 460, 462, 468), (461, 460, 463), (469, 465, 470), (469, 462, 461), (467, 464, 466), (464, 468, 466), (465, 467, 466), (463, 460, 467), (467, 469, 461, 463), (468, 462, 470), (479, 476, 478, 474), (472, 471, 475), (481, 477, 482), (481, 473, 472), (475, 471, 479, 474), (476, 480, 478), (477, 474, 478), (476, 471, 473, 480), (474, 481, 472, 475), (480, 473, 482), (491, 488, 490, 486), (484, 483, 487), (493, 489, 494), (493, 485, 484), (487, 483, 491, 486), (488, 492, 490), (489, 486, 490), (488, 483, 485, 492), (486, 493, 484, 487), (492, 485, 494), (503, 500, 502, 498), (496, 495, 499), (505, 501, 506), (505, 497, 496), (499, 495, 503, 498), (500, 504, 502), (501, 498, 502), (500, 495, 497, 504), (498, 505, 496, 499), (504, 497, 506), (515, 512, 514, 510), (508, 507, 511), (517, 513, 518), (517, 509, 508), (511, 507, 515, 510), (512, 516, 514), (513, 510, 514), (512, 507, 509, 516), (510, 517, 508, 511), (516, 509, 518), (527, 524, 526, 522), (520, 519, 523), (529, 525, 530), (529, 521, 520), (523, 519, 527, 522), (524, 528, 526), (525, 522, 526), (524, 519, 521, 528), (522, 529, 520, 523), (528, 521, 530), (539, 536, 538, 534), (532, 531, 535), (541, 537, 542), (541, 533, 532), (535, 531, 539, 534), (536, 540, 538), (537, 534, 538), (536, 531, 533, 540), (534, 541, 532, 535), (540, 533, 542), (551, 548, 550, 546), (544, 543, 547), (553, 549, 554), (553, 545, 544), (547, 543, 551, 546), (548, 552, 550), (549, 546, 550), (548, 543, 545, 552), (546, 553, 544, 547), (552, 545, 554), (563, 560, 562, 558), (556, 555, 559), (565, 561, 566), (565, 557, 556), (559, 555, 563, 558), (560, 564, 562), (561, 558, 562), (560, 555, 557, 564), (558, 565, 556, 559), (564, 557, 566), (575, 572, 574, 570), (568, 567, 571), (577, 573, 578), (577, 569, 568), (571, 567, 575, 570), (572, 576, 574), (573, 570, 574), (572, 567, 569, 576), (570, 577, 568, 571), (576, 569, 578), (587, 584, 586, 582), (580, 579, 583), (589, 585, 590), (589, 581, 580), (583, 579, 587, 582), (584, 588, 586), (585, 582, 586), (584, 579, 581, 588), (582, 589, 580, 583), (588, 581, 590), (599, 596, 598, 594), (592, 591, 595), (601, 597, 602), (601, 593, 592), (595, 591, 599, 594), (596, 600, 598), (597, 594, 598), (596, 591, 593, 600), (594, 601, 592, 595), (600, 593, 602), (611, 608, 610, 606), (604, 603, 607), (613, 609, 614), (613, 605, 604), (607, 603, 611, 606), (608, 612, 610), (609, 606, 610), (608, 603, 605, 612), (606, 613, 604, 607), (612, 605, 614), (623, 620, 622, 618), (616, 615, 619), (625, 621, 626), (625, 617, 616), (619, 615, 623, 618), (620, 624, 622), (621, 618, 622), (620, 615, 617, 624), (618, 625, 616, 619), (624, 617, 626), (635, 632, 634, 630), (628, 627, 631), (637, 633, 638), (637, 629, 628), (631, 627, 635, 630), (632, 636, 634), (633, 630, 634), (632, 627, 629, 636), (630, 637, 628, 631), (636, 629, 638), (643, 639, 641, 647), (640, 639, 642), (648, 644, 649), (648, 641, 640), (646, 643, 645), (643, 647, 645), (644, 646, 645), (642, 639, 646), (646, 648, 640, 642), (647, 641, 649), (654, 650, 652, 658), (651, 650, 653), (659, 655, 660), (659, 652, 651), (657, 654, 656), (654, 658, 656), (655, 657, 656), (653, 650, 657), (657, 659, 651, 653), (658, 652, 660), (665, 661, 663, 669), (662, 661, 664), (670, 666, 671), (670, 663, 662), (668, 665, 667), (665, 669, 667), (666, 668, 667), (664, 661, 668), (668, 670, 662, 664), (669, 663, 671), (676, 672, 674, 680), (673, 672, 675), (681, 677, 682), (681, 674, 673), (679, 676, 678), (676, 680, 678), (677, 679, 678), (675, 672, 679), (679, 681, 673, 675), (680, 674, 682), (687, 683, 685, 691), (684, 683, 686), (692, 688, 693), (692, 685, 684), (690, 687, 689), (687, 691, 689), (688, 690, 689), (686, 683, 690), (690, 692, 684, 686), (691, 685, 693), (698, 694, 696, 702), (695, 694, 697), (703, 699, 704), (703, 696, 695), (701, 698, 700), (698, 702, 700), (699, 701, 700), (697, 694, 701), (701, 703, 695, 697), (702, 696, 704), (709, 705, 707, 713), (706, 705, 708), (714, 710, 715), (714, 707, 706), (712, 709, 711), (709, 713, 711), (710, 712, 711), (708, 705, 712), (712, 714, 706, 708), (713, 707, 715), (720, 716, 718, 724), (717, 716, 719), (725, 721, 726), (725, 718, 717), (723, 720, 722), (720, 724, 722), (721, 723, 722), (719, 716, 723), (723, 725, 717, 719), (724, 718, 726), (731, 727, 729, 735), (728, 727, 730), (736, 732, 737), (736, 729, 728), (734, 731, 733), (731, 735, 733), (732, 734, 733), (730, 727, 734), (734, 736, 728, 730), (735, 729, 737)])
_uv = me_cube_031.uv_layers.new(name='UVMap')
_uv.uv.foreach_set('vector', [0.4734, 0.5019, 0.3815, 0.7103, 0.375, 0.615, 0.375, 0.615, 0.241, 0.5, 0.4734, 0.5019, 0.4272, 0.8091, 0.3815, 0.7103, 0.553, 0.7933, 0.4734, 0.5019, 0.4757, 0.2737, 0.7391, 0.5536, 0.7391, 0.5536, 0.6177, 0.8749, 0.6643, 0.6356, 0.8424, 0.5604, 0.8905, 0.6028, 0.8531, 0.6094, 0.1234, 0.4555, 0.1556, 0.4055, 0.15, 0.4894, 0.15, 0.4894, 0.1742, 0.5946, 0.1303, 0.7865, 0.1234, 0.4555, 0.7783, 0.2466, 0.6342, 0.3519, 0.5144, 0.3525, 0.4301, 0.291, 0.2249, 0.09245, 0.0875, 0.09582, 0.5586, 0.4512, 0.5144, 0.3525, 0.6342, 0.3519, 0.6843, 0.4183, 0.6142, 0.4935, 0.3806, 0.6973, 0.241, 0.5, 0.4734, 0.5019, 0.4272, 0.8091, 0.3806, 0.6973, 0.553, 0.7933, 0.4734, 0.5019, 0.4757, 0.2737, 0.7391, 0.5536, 0.7391, 0.5536, 0.6177, 0.8749, 0.6643, 0.6356, 0.7391, 0.5536, 0.5805, 0.06935, 0.6177, 0.8749, 0.4287, 0.7833, 0.5805, 0.06935, 0.4757, 0.2737, 0.4734, 0.5019, 0.3815, 0.7103, 0.375, 0.615, 0.375, 0.615, 0.241, 0.5, 0.4734, 0.5019, 0.4272, 0.8091, 0.3815, 0.7103, 0.553, 0.7933, 0.4734, 0.5019, 0.4732, 0.282, 0.7391, 0.5536, 0.5872, 0.1189, 0.4977, 0.2014, 0.4287, 0.7834, 0.5762, 0.03718, 0.3806, 0.6973, 0.241, 0.5, 0.4734, 0.5019, 0.4272, 0.8091, 0.3806, 0.6973, 0.553, 0.7933, 0.4734, 0.5019, 0.4757, 0.2737, 0.7391, 0.5536, 0.7391, 0.5536, 0.6177, 0.8749, 0.6643, 0.6356, 0.7391, 0.5536, 0.5805, 0.06935, 0.6177, 0.8749, 0.4287, 0.7834, 0.5805, 0.06935, 0.4757, 0.2737, 0.4734, 0.5019, 0.3815, 0.7103, 0.375, 0.615, 0.375, 0.615, 0.241, 0.5, 0.4734, 0.5019, 0.4272, 0.8091, 0.3815, 0.7103, 0.553, 0.7933, 0.4734, 0.5019, 0.4757, 0.2737, 0.7391, 0.5536, 0.3806, 0.6973, 0.241, 0.5, 0.4734, 0.5019, 0.4272, 0.8091, 0.3806, 0.6973, 0.553, 0.7933, 0.4734, 0.5019, 0.4757, 0.2737, 0.7391, 0.5536, 0.7391, 0.5536, 0.6177, 0.8749, 0.6643, 0.6356, 0.4734, 0.5019, 0.3815, 0.7103, 0.375, 0.615, 0.375, 0.615, 0.241, 0.5, 0.4734, 0.5019, 0.4272, 0.8091, 0.3815, 0.7103, 0.553, 0.7933, 0.4734, 0.5019, 0.4757, 0.2737, 0.7391, 0.5536, 0.3806, 0.6973, 0.241, 0.5, 0.4734, 0.5019, 0.4272, 0.8091, 0.3806, 0.6973, 0.553, 0.7933, 0.4734, 0.5019, 0.4757, 0.2737, 0.7391, 0.5536, 0.7391, 0.5536, 0.6177, 0.8749, 0.6643, 0.6356, 0.7391, 0.5536, 0.5805, 0.06935, 0.6177, 0.8749, 0.4287, 0.7834, 0.5805, 0.06935, 0.4757, 0.2737, 0.3806, 0.6973, 0.241, 0.5, 0.4734, 0.5019, 0.4272, 0.8091, 0.3806, 0.6973, 0.553, 0.7933, 0.4734, 0.5019, 0.4757, 0.2737, 0.7391, 0.5536, 0.7391, 0.5536, 0.6177, 0.8749, 0.6643, 0.6356, 0.7391, 0.5536, 0.5805, 0.06935, 0.6177, 0.8749, 0.4287, 0.7834, 0.5805, 0.06935, 0.4757, 0.2737, 0.3806, 0.6973, 0.241, 0.5, 0.4734, 0.5019, 0.4272, 0.8091, 0.3806, 0.6973, 0.553, 0.7933, 0.4734, 0.5019, 0.4757, 0.2737, 0.7391, 0.5536, 0.7391, 0.5536, 0.6177, 0.8749, 0.6643, 0.6356, 0.4734, 0.5019, 0.3815, 0.7103, 0.375, 0.615, 0.375, 0.615, 0.241, 0.5, 0.4734, 0.5019, 0.4272, 0.8091, 0.3815, 0.7103, 0.553, 0.7933, 0.4734, 0.5019, 0.4732, 0.282, 0.7391, 0.5536, 0.5872, 0.1189, 0.4977, 0.2014, 0.4287, 0.7834, 0.5762, 0.03718, 0.3806, 0.6973, 0.241, 0.5, 0.4734, 0.5019, 0.4272, 0.8091, 0.3806, 0.6973, 0.553, 0.7933, 0.4734, 0.5019, 0.4757, 0.2737, 0.7391, 0.5536, 0.7391, 0.5536, 0.6177, 0.8749, 0.6643, 0.6356, 0.7391, 0.5536, 0.5805, 0.06935, 0.6177, 0.8749, 0.4287, 0.7835, 0.5805, 0.06935, 0.4757, 0.2737, 0.3806, 0.6973, 0.241, 0.5, 0.4734, 0.5019, 0.4272, 0.8091, 0.3806, 0.6973, 0.553, 0.7933, 0.4734, 0.5019, 0.4757, 0.2737, 0.7391, 0.5536, 0.7391, 0.5536, 0.6177, 0.8749, 0.6643, 0.6356, 0.7391, 0.5536, 0.5805, 0.06935, 0.6177, 0.8749, 0.4287, 0.7834, 0.5805, 0.06935, 0.4757, 0.2737, 0.4734, 0.5019, 0.3815, 0.7103, 0.375, 0.615, 0.375, 0.615, 0.241, 0.5, 0.4734, 0.5019, 0.4272, 0.8091, 0.3815, 0.7103, 0.553, 0.7933, 0.4734, 0.5019, 0.4757, 0.2737, 0.7391, 0.5536, 0.7391, 0.5536, 0.6177, 0.8749, 0.6643, 0.6356, 0.3806, 0.6973, 0.241, 0.5, 0.4734, 0.5019, 0.4272, 0.8091, 0.3806, 0.6973, 0.553, 0.7933, 0.4734, 0.5019, 0.4757, 0.2737, 0.7391, 0.5536, 0.7391, 0.5536, 0.6177, 0.8749, 0.6643, 0.6356, 0.3806, 0.6973, 0.241, 0.5, 0.4734, 0.5019, 0.4272, 0.8091, 0.3806, 0.6973, 0.553, 0.7933, 0.4734, 0.5019, 0.4757, 0.2737, 0.7391, 0.5536, 0.7391, 0.5536, 0.6177, 0.8749, 0.6643, 0.6356, 0.7391, 0.5536, 0.5805, 0.06935, 0.6177, 0.8749, 0.4287, 0.7833, 0.5805, 0.06935, 0.4757, 0.2737, 0.3806, 0.6973, 0.241, 0.5, 0.4734, 0.5019, 0.4272, 0.8091, 0.3806, 0.6973, 0.553, 0.7933, 0.4734, 0.5019, 0.4757, 0.2737, 0.7391, 0.5536, 0.7391, 0.5536, 0.6177, 0.8749, 0.6643, 0.6356, 0.7391, 0.5536, 0.5805, 0.06935, 0.6177, 0.8749, 0.4287, 0.7834, 0.5805, 0.06935, 0.4757, 0.2737, 0.4734, 0.5019, 0.3815, 0.7103, 0.375, 0.615, 0.375, 0.615, 0.241, 0.5, 0.4734, 0.5019, 0.4272, 0.8091, 0.3815, 0.7103, 0.553, 0.7933, 0.4734, 0.5019, 0.4757, 0.2737, 0.7391, 0.5536, 0.7391, 0.5536, 0.6177, 0.8749, 0.6643, 0.6356, 0.3806, 0.6973, 0.241, 0.5, 0.4734, 0.5019, 0.4272, 0.8091, 0.3806, 0.6973, 0.553, 0.7933, 0.4734, 0.5019, 0.4757, 0.2737, 0.7391, 0.5536, 0.7391, 0.5536, 0.6177, 0.8749, 0.6643, 0.6356, 0.7391, 0.5536, 0.5805, 0.06935, 0.6177, 0.8749, 0.4287, 0.7833, 0.5805, 0.06935, 0.4757, 0.2737, 0.4734, 0.5019, 0.3815, 0.7103, 0.375, 0.615, 0.375, 0.615, 0.241, 0.5, 0.4734, 0.5019, 0.4272, 0.8091, 0.3815, 0.7103, 0.553, 0.7933, 0.4734, 0.5019, 0.4757, 0.2737, 0.7391, 0.5536, 0.7391, 0.5536, 0.6177, 0.8749, 0.6643, 0.6356, 0.4734, 0.5019, 0.3815, 0.7103, 0.375, 0.615, 0.375, 0.615, 0.241, 0.5, 0.4734, 0.5019, 0.4272, 0.8091, 0.3815, 0.7103, 0.553, 0.7933, 0.4734, 0.5019, 0.4757, 0.2737, 0.7391, 0.5536, 0.7391, 0.5536, 0.6177, 0.8749, 0.6643, 0.6356, 0.4734, 0.5019, 0.3815, 0.7103, 0.375, 0.615, 0.375, 0.615, 0.241, 0.5, 0.4734, 0.5019, 0.4272, 0.8091, 0.3815, 0.7103, 0.553, 0.7933, 0.4734, 0.5019, 0.4757, 0.2737, 0.7391, 0.5536, 0.7391, 0.5536, 0.6177, 0.8749, 0.6643, 0.6356, 0.4734, 0.5019, 0.3815, 0.7103, 0.375, 0.615, 0.375, 0.615, 0.241, 0.5, 0.4734, 0.5019, 0.4272, 0.8091, 0.3815, 0.7103, 0.553, 0.7933, 0.4734, 0.5019, 0.4757, 0.2737, 0.7391, 0.5536, 0.7391, 0.5536, 0.6177, 0.8749, 0.6643, 0.6356, 0.3806, 0.6973, 0.241, 0.5, 0.4734, 0.5019, 0.4272, 0.8091, 0.3806, 0.6973, 0.553, 0.7933, 0.4734, 0.5019, 0.4757, 0.2737, 0.7391, 0.5536, 0.7391, 0.5536, 0.6177, 0.8749, 0.6643, 0.6356, 0.7391, 0.5536, 0.5805, 0.06935, 0.6177, 0.8749, 0.4287, 0.7834, 0.5805, 0.06935, 0.4757, 0.2737, 0.3806, 0.6973, 0.241, 0.5, 0.4734, 0.5019, 0.4272, 0.8091, 0.3806, 0.6973, 0.553, 0.7933, 0.4734, 0.5019, 0.4757, 0.2737, 0.7391, 0.5536, 0.7391, 0.5536, 0.6177, 0.8749, 0.6643, 0.6356, 0.7391, 0.5536, 0.5805, 0.06935, 0.6177, 0.8749, 0.4287, 0.7834, 0.5805, 0.06935, 0.4757, 0.2737, 0.3806, 0.6973, 0.241, 0.5, 0.4734, 0.5019, 0.4272, 0.8091, 0.3806, 0.6973, 0.553, 0.7933, 0.4734, 0.5019, 0.4757, 0.2737, 0.7391, 0.5536, 0.7391, 0.5536, 0.6177, 0.8749, 0.6643, 0.6356, 0.7391, 0.5536, 0.5805, 0.06935, 0.6177, 0.8749, 0.4287, 0.7834, 0.5805, 0.06935, 0.4757, 0.2737, 0.3806, 0.6973, 0.241, 0.5, 0.4734, 0.5019, 0.4272, 0.8091, 0.3806, 0.6973, 0.553, 0.7933, 0.4734, 0.5019, 0.4757, 0.2737, 0.7391, 0.5536, 0.7391, 0.5536, 0.6177, 0.8749, 0.6643, 0.6356, 0.7391, 0.5536, 0.5805, 0.06935, 0.6177, 0.8749, 0.4287, 0.7834, 0.5805, 0.06935, 0.4757, 0.2737, 0.3806, 0.6973, 0.241, 0.5, 0.4734, 0.5019, 0.4272, 0.8091, 0.3806, 0.6973, 0.553, 0.7933, 0.4734, 0.5019, 0.4757, 0.2737, 0.7391, 0.5536, 0.7391, 0.5536, 0.6177, 0.8749, 0.6643, 0.6356, 0.7391, 0.5536, 0.5805, 0.06935, 0.6177, 0.8749, 0.4287, 0.7834, 0.5805, 0.06935, 0.4757, 0.2737, 0.3806, 0.6973, 0.241, 0.5, 0.4734, 0.5019, 0.4272, 0.8091, 0.3806, 0.6973, 0.553, 0.7933, 0.4734, 0.5019, 0.4757, 0.2737, 0.7391, 0.5536, 0.7391, 0.5536, 0.6177, 0.8749, 0.6643, 0.6356, 0.7391, 0.5536, 0.5805, 0.06935, 0.6177, 0.8749, 0.4287, 0.7834, 0.5805, 0.06935, 0.4757, 0.2737, 0.3806, 0.6973, 0.241, 0.5, 0.4734, 0.5019, 0.4272, 0.8091, 0.3806, 0.6973, 0.553, 0.7933, 0.4734, 0.5019, 0.4757, 0.2737, 0.7391, 0.5536, 0.7391, 0.5536, 0.6177, 0.8749, 0.6643, 0.6356, 0.7391, 0.5536, 0.5805, 0.06935, 0.6177, 0.8749, 0.4287, 0.7834, 0.5805, 0.06935, 0.4757, 0.2737, 0.3806, 0.6973, 0.241, 0.5, 0.4734, 0.5019, 0.4272, 0.8091, 0.3806, 0.6973, 0.553, 0.7933, 0.4734, 0.5019, 0.4757, 0.2737, 0.7391, 0.5536, 0.7391, 0.5536, 0.6177, 0.8749, 0.6643, 0.6356, 0.7391, 0.5536, 0.5805, 0.06935, 0.6177, 0.8749, 0.4287, 0.7834, 0.5805, 0.06935, 0.4757, 0.2737, 0.3806, 0.6973, 0.241, 0.5, 0.4734, 0.5019, 0.4272, 0.8091, 0.3806, 0.6973, 0.553, 0.7933, 0.4734, 0.5019, 0.4757, 0.2737, 0.7391, 0.5536, 0.7391, 0.5536, 0.6177, 0.8749, 0.6643, 0.6356, 0.7391, 0.5536, 0.5805, 0.06935, 0.6177, 0.8749, 0.4287, 0.7834, 0.5805, 0.06935, 0.4757, 0.2737, 0.3806, 0.6973, 0.241, 0.5, 0.4734, 0.5019, 0.4272, 0.8091, 0.3806, 0.6973, 0.553, 0.7933, 0.4734, 0.5019, 0.4757, 0.2737, 0.7391, 0.5536, 0.7391, 0.5536, 0.6177, 0.8749, 0.6643, 0.6356, 0.7391, 0.5536, 0.5805, 0.06935, 0.6177, 0.8749, 0.4287, 0.7834, 0.5805, 0.06935, 0.4757, 0.2737, 0.3806, 0.6973, 0.241, 0.5, 0.4734, 0.5019, 0.4286, 0.7844, 0.3806, 0.6973, 0.553, 0.7933, 0.4734, 0.5019, 0.4757, 0.2737, 0.7391, 0.5536, 0.7391, 0.5536, 0.6177, 0.8749, 0.6643, 0.6356, 0.7391, 0.5536, 0.5805, 0.06935, 0.6177, 0.8749, 0.4286, 0.7844, 0.5805, 0.06935, 0.4757, 0.2737, 0.3806, 0.6973, 0.241, 0.5, 0.4734, 0.5019, 0.4272, 0.8091, 0.3806, 0.6973, 0.553, 0.7933, 0.4734, 0.5019, 0.4757, 0.2737, 0.7391, 0.5536, 0.7391, 0.5536, 0.6177, 0.8749, 0.6643, 0.6356, 0.7391, 0.5536, 0.5805, 0.06935, 0.6177, 0.8749, 0.4287, 0.7833, 0.5805, 0.06935, 0.4757, 0.2737, 0.3806, 0.6973, 0.241, 0.5, 0.4734, 0.5019, 0.4272, 0.8091, 0.3806, 0.6973, 0.553, 0.7933, 0.4734, 0.5019, 0.4757, 0.2737, 0.7391, 0.5536, 0.7391, 0.5536, 0.6177, 0.8749, 0.6643, 0.6356, 0.7391, 0.5536, 0.5805, 0.06935, 0.6177, 0.8749, 0.4287, 0.7833, 0.5805, 0.06935, 0.4757, 0.2737, 0.3806, 0.6973, 0.241, 0.5, 0.4734, 0.5019, 0.4272, 0.8091, 0.3806, 0.6973, 0.553, 0.7933, 0.4734, 0.5019, 0.4757, 0.2737, 0.7391, 0.5536, 0.7391, 0.5536, 0.6177, 0.8749, 0.6643, 0.6356, 0.7391, 0.5536, 0.5805, 0.06935, 0.6177, 0.8749, 0.4287, 0.7833, 0.5805, 0.06935, 0.4757, 0.2737, 0.3806, 0.6973, 0.241, 0.5, 0.4734, 0.5019, 0.4272, 0.8091, 0.3806, 0.6973, 0.553, 0.7933, 0.4734, 0.5019, 0.4757, 0.2737, 0.7391, 0.5536, 0.7391, 0.5536, 0.6177, 0.8749, 0.6643, 0.6356, 0.7391, 0.5536, 0.5805, 0.06935, 0.6177, 0.8749, 0.4287, 0.7834, 0.5805, 0.06935, 0.4757, 0.2737, 0.3806, 0.6973, 0.241, 0.5, 0.4734, 0.5019, 0.4272, 0.8091, 0.3806, 0.6973, 0.553, 0.7933, 0.4734, 0.5019, 0.4757, 0.2737, 0.7391, 0.5536, 0.7391, 0.5536, 0.6177, 0.8749, 0.6643, 0.6356, 0.7391, 0.5536, 0.5805, 0.06935, 0.6177, 0.8749, 0.4287, 0.7834, 0.5805, 0.06935, 0.4757, 0.2737, 0.3806, 0.6973, 0.241, 0.5, 0.4734, 0.5019, 0.4272, 0.8091, 0.3806, 0.6973, 0.553, 0.7933, 0.4734, 0.5019, 0.4757, 0.2737, 0.7391, 0.5536, 0.7391, 0.5536, 0.6177, 0.8749, 0.6643, 0.6356, 0.7391, 0.5536, 0.5805, 0.06935, 0.6177, 0.8749, 0.4287, 0.7833, 0.5805, 0.06935, 0.4757, 0.2737, 0.3806, 0.6973, 0.241, 0.5, 0.4734, 0.5019, 0.4272, 0.8091, 0.3806, 0.6973, 0.553, 0.7933, 0.4734, 0.5019, 0.4757, 0.2737, 0.7391, 0.5536, 0.7391, 0.5536, 0.6177, 0.8749, 0.6643, 0.6356, 0.7391, 0.5536, 0.5805, 0.06935, 0.6177, 0.8749, 0.4287, 0.7834, 0.5805, 0.06935, 0.4757, 0.2737, 0.3806, 0.6973, 0.241, 0.5, 0.4734, 0.5019, 0.4272, 0.8091, 0.3806, 0.6973, 0.553, 0.7933, 0.4734, 0.5019, 0.4757, 0.2737, 0.7391, 0.5536, 0.7391, 0.5536, 0.6177, 0.8749, 0.6643, 0.6356, 0.7391, 0.5536, 0.5805, 0.06935, 0.6177, 0.8749, 0.4287, 0.7833, 0.5805, 0.06935, 0.4757, 0.2737, 0.3806, 0.6973, 0.241, 0.5, 0.4734, 0.5019, 0.4272, 0.8091, 0.3806, 0.6973, 0.553, 0.7933, 0.4734, 0.5019, 0.4757, 0.2737, 0.7391, 0.5536, 0.7391, 0.5536, 0.6177, 0.8749, 0.6643, 0.6356, 0.7391, 0.5536, 0.5805, 0.06935, 0.6177, 0.8749, 0.4287, 0.7834, 0.5805, 0.06935, 0.4757, 0.2737, 0.3806, 0.6973, 0.241, 0.5, 0.4734, 0.5019, 0.4272, 0.8091, 0.3806, 0.6973, 0.553, 0.7933, 0.4734, 0.5019, 0.4757, 0.2737, 0.7391, 0.5536, 0.7391, 0.5536, 0.6177, 0.8749, 0.6643, 0.6356, 0.7391, 0.5536, 0.5805, 0.06935, 0.6177, 0.8749, 0.4287, 0.7834, 0.5805, 0.06935, 0.4757, 0.2737, 0.3806, 0.6973, 0.241, 0.5, 0.4734, 0.5019, 0.4272, 0.8091, 0.3806, 0.6973, 0.553, 0.7933, 0.4734, 0.5019, 0.4757, 0.2737, 0.7391, 0.5536, 0.7391, 0.5536, 0.6177, 0.8749, 0.6643, 0.6356, 0.7391, 0.5536, 0.5805, 0.06935, 0.6177, 0.8749, 0.4287, 0.7834, 0.5805, 0.06935, 0.4757, 0.2737, 0.3806, 0.6973, 0.241, 0.5, 0.4734, 0.5019, 0.4272, 0.8091, 0.3806, 0.6973, 0.553, 0.7933, 0.4734, 0.5019, 0.4757, 0.2737, 0.7391, 0.5536, 0.7391, 0.5536, 0.6177, 0.8749, 0.6643, 0.6356, 0.7391, 0.5536, 0.5805, 0.06935, 0.6177, 0.8749, 0.4287, 0.7834, 0.5805, 0.06935, 0.4757, 0.2737, 0.3806, 0.6973, 0.241, 0.5, 0.4734, 0.5019, 0.4272, 0.8091, 0.3806, 0.6973, 0.553, 0.7933, 0.4734, 0.5019, 0.4757, 0.2737, 0.7391, 0.5536, 0.7391, 0.5536, 0.6177, 0.8749, 0.6643, 0.6356, 0.7391, 0.5536, 0.5805, 0.06935, 0.6177, 0.8749, 0.4287, 0.7834, 0.5805, 0.06935, 0.4757, 0.2737, 0.3806, 0.6973, 0.241, 0.5, 0.4734, 0.5019, 0.4272, 0.8091, 0.3806, 0.6973, 0.553, 0.7933, 0.4734, 0.5019, 0.4757, 0.2737, 0.7391, 0.5536, 0.7391, 0.5536, 0.6177, 0.8749, 0.6643, 0.6356, 0.7391, 0.5536, 0.5805, 0.06935, 0.6177, 0.8749, 0.4287, 0.7834, 0.5805, 0.06935, 0.4757, 0.2737, 0.3806, 0.6973, 0.241, 0.5, 0.4734, 0.5019, 0.4286, 0.7844, 0.3806, 0.6973, 0.553, 0.7933, 0.4734, 0.5019, 0.4757, 0.2737, 0.7391, 0.5536, 0.7391, 0.5536, 0.6177, 0.8749, 0.6643, 0.6356, 0.7391, 0.5536, 0.5805, 0.06935, 0.6177, 0.8749, 0.4286, 0.7844, 0.5805, 0.06935, 0.4757, 0.2737, 0.3806, 0.6973, 0.241, 0.5, 0.4734, 0.5019, 0.4286, 0.7844, 0.3806, 0.6973, 0.553, 0.7933, 0.4734, 0.5019, 0.4757, 0.2737, 0.7391, 0.5536, 0.7391, 0.5536, 0.6177, 0.8749, 0.6643, 0.6356, 0.7391, 0.5536, 0.5805, 0.06935, 0.6177, 0.8749, 0.4286, 0.7844, 0.5805, 0.06935, 0.4757, 0.2737, 0.3806, 0.6973, 0.241, 0.5, 0.4734, 0.5019, 0.4286, 0.7844, 0.3806, 0.6973, 0.553, 0.7933, 0.4734, 0.5019, 0.4757, 0.2737, 0.7391, 0.5536, 0.7391, 0.5536, 0.6177, 0.8749, 0.6643, 0.6356, 0.7391, 0.5536, 0.5805, 0.06935, 0.6177, 0.8749, 0.4286, 0.7844, 0.5805, 0.06935, 0.4757, 0.2737, 0.3806, 0.6973, 0.241, 0.5, 0.4734, 0.5019, 0.4286, 0.7844, 0.3806, 0.6973, 0.553, 0.7933, 0.4734, 0.5019, 0.4757, 0.2737, 0.7391, 0.5536, 0.7391, 0.5536, 0.6177, 0.8749, 0.6643, 0.6356, 0.7391, 0.5536, 0.5805, 0.06935, 0.6177, 0.8749, 0.4286, 0.7844, 0.5805, 0.06935, 0.4757, 0.2737, 0.3806, 0.6973, 0.241, 0.5, 0.4734, 0.5019, 0.4286, 0.7844, 0.3806, 0.6973, 0.553, 0.7933, 0.4734, 0.5019, 0.4757, 0.2737, 0.7391, 0.5536, 0.7391, 0.5536, 0.6177, 0.8749, 0.6643, 0.6356, 0.7391, 0.5536, 0.5805, 0.06935, 0.6177, 0.8749, 0.4286, 0.7844, 0.5805, 0.06935, 0.4757, 0.2737, 0.3806, 0.6973, 0.241, 0.5, 0.4734, 0.5019, 0.4286, 0.7844, 0.3806, 0.6973, 0.553, 0.7933, 0.4734, 0.5019, 0.4757, 0.2737, 0.7391, 0.5536, 0.7391, 0.5536, 0.6177, 0.8749, 0.6643, 0.6356, 0.7391, 0.5536, 0.5805, 0.06935, 0.6177, 0.8749, 0.4286, 0.7844, 0.5805, 0.06935, 0.4757, 0.2737, 0.3806, 0.6973, 0.241, 0.5, 0.4734, 0.5019, 0.4286, 0.7844, 0.3806, 0.6973, 0.553, 0.7933, 0.4734, 0.5019, 0.4757, 0.2737, 0.7391, 0.5536, 0.7391, 0.5536, 0.6177, 0.8749, 0.6643, 0.6356, 0.7391, 0.5536, 0.5805, 0.06935, 0.6177, 0.8749, 0.4286, 0.7844, 0.5805, 0.06935, 0.4757, 0.2737, 0.3806, 0.6973, 0.241, 0.5, 0.4734, 0.5019, 0.4286, 0.7844, 0.3806, 0.6973, 0.553, 0.7933, 0.4734, 0.5019, 0.4757, 0.2737, 0.7391, 0.5536, 0.7391, 0.5536, 0.6177, 0.8749, 0.6643, 0.6356, 0.7391, 0.5536, 0.5805, 0.06935, 0.6177, 0.8749, 0.4286, 0.7844, 0.5805, 0.06935, 0.4757, 0.2737, 0.3806, 0.6973, 0.241, 0.5, 0.4734, 0.5019, 0.4286, 0.7845, 0.3806, 0.6973, 0.553, 0.7933, 0.4734, 0.5019, 0.4757, 0.2737, 0.7391, 0.5536, 0.7391, 0.5536, 0.6177, 0.8749, 0.6643, 0.6356, 0.7391, 0.5536, 0.5805, 0.06935, 0.6177, 0.8749, 0.4286, 0.7845, 0.5805, 0.06935, 0.4757, 0.2737, 0.4272, 0.8091, 0.553, 0.7933, 0.6177, 0.8749, 0.4287, 0.7834, 0.4757, 0.2737, 0.5872, 0.1189, 0.7391, 0.5536, 0.4757, 0.2737, 0.4734, 0.5019, 0.375, 0.366, 0.1818, 0.7039, 0.3815, 0.7103, 0.4272, 0.8091, 0.4287, 0.7834, 0.553, 0.7933, 0.6643, 0.6356, 0.6177, 0.8749, 0.5762, 0.03718, 0.4287, 0.7834, 0.6177, 0.8749, 0.553, 0.7933, 0.3815, 0.7103, 0.4734, 0.5019, 0.6643, 0.6356, 0.7391, 0.5536, 0.5872, 0.1189, 0.5762, 0.03718, 0.6177, 0.8749, 0.6643, 0.6356, 0.4734, 0.5019, 0.7391, 0.5536, 0.4287, 0.7834, 0.4757, 0.2737, 0.375, 0.366, 0.1818, 0.7039, 0.5872, 0.1189, 0.4757, 0.2737, 0.4287, 0.7834, 0.5762, 0.03718, 0.1303, 0.7865, 0.3137, 0.9203, 0.8578, 0.8717, 0.2936, 0.7893, 0.8741, 0.3396, 0.7783, 0.2466, 0.0875, 0.09582, 0.8952, 0.3379, 0.1821, 0.2103, 0.0875, 0.09582, 0.2249, 0.09245, 0.2448, 0.1554, 0.8905, 0.6028, 0.2936, 0.7893, 0.8578, 0.8717, 0.8531, 0.6094, 0.8424, 0.5604, 0.8741, 0.3396, 0.8952, 0.3379, 0.8883, 0.4484, 0.8905, 0.6028, 0.6342, 0.3519, 0.7783, 0.2466, 0.6843, 0.4183, 0.3938, 0.8838, 0.4458, 0.5134, 0.5586, 0.4512, 0.6142, 0.4935, 0.626, 0.5932, 0.5792, 0.8714, 0.1303, 0.7865, 0.1742, 0.5946, 0.2885, 0.5605, 0.3117, 0.7819, 0.3137, 0.9203, 0.401, 0.3164, 0.2448, 0.1554, 0.2249, 0.09245, 0.4301, 0.291, 0.1742, 0.5946, 0.15, 0.4894, 0.1556, 0.4055, 0.2885, 0.5605, 0.2885, 0.5605, 0.1556, 0.4055, 0.1821, 0.2103, 0.2448, 0.1554, 0.401, 0.3164, 0.392, 0.4123, 0.8883, 0.4484, 0.1234, 0.4555, 0.1303, 0.7865, 0.2936, 0.7893, 0.8905, 0.6028, 0.8578, 0.8717, 0.5792, 0.8714, 0.626, 0.5932, 0.8531, 0.6094, 0.5792, 0.8714, 0.8578, 0.8717, 0.3137, 0.9203, 0.3938, 0.8838, 0.7783, 0.2466, 0.8741, 0.3396, 0.8424, 0.5604, 0.6843, 0.4183, 0.1556, 0.4055, 0.1234, 0.4555, 0.8883, 0.4484, 0.8952, 0.3379, 0.0875, 0.09582, 0.1821, 0.2103, 0.4458, 0.5134, 0.392, 0.4123, 0.401, 0.3164, 0.4301, 0.291, 0.5144, 0.3525, 0.5586, 0.4512, 0.3117, 0.7819, 0.2885, 0.5605, 0.392, 0.4123, 0.4458, 0.5134, 0.3938, 0.8838, 0.8424, 0.5604, 0.8531, 0.6094, 0.626, 0.5932, 0.6142, 0.4935, 0.6843, 0.4183, 0.4272, 0.8091, 0.553, 0.7933, 0.6177, 0.8749, 0.4287, 0.7833, 0.3137, 0.9203, 0.3117, 0.7819, 0.3938, 0.8838, 0.241, 0.5, 0.3806, 0.6973, 0.1818, 0.7039, 0.4757, 0.2737, 0.5805, 0.06935, 0.7391, 0.5536, 0.4757, 0.2737, 0.4734, 0.5019, 0.375, 0.366, 0.1818, 0.7039, 0.3806, 0.6973, 0.4272, 0.8091, 0.4287, 0.7833, 0.553, 0.7933, 0.6643, 0.6356, 0.6177, 0.8749, 0.5805, 0.06935, 0.4287, 0.7833, 0.6177, 0.8749, 0.553, 0.7933, 0.3806, 0.6973, 0.4734, 0.5019, 0.6643, 0.6356, 0.4287, 0.7833, 0.4757, 0.2737, 0.375, 0.366, 0.1818, 0.7039, 0.6643, 0.6356, 0.4734, 0.5019, 0.7391, 0.5536, 0.375, 0.615, 0.3815, 0.7103, 0.1818, 0.7039, 0.241, 0.5, 0.7391, 0.5536, 0.4732, 0.282, 0.4977, 0.2014, 0.5872, 0.1189, 0.4272, 0.8091, 0.553, 0.7933, 0.6177, 0.8749, 0.4287, 0.7834, 0.4732, 0.282, 0.4734, 0.5019, 0.375, 0.366, 0.1818, 0.7039, 0.3815, 0.7103, 0.4272, 0.8091, 0.4287, 0.7834, 0.553, 0.7933, 0.6732, 0.6886, 0.6177, 0.8749, 0.5762, 0.03718, 0.4287, 0.7834, 0.6177, 0.8749, 0.553, 0.7933, 0.3815, 0.7103, 0.4734, 0.5019, 0.6605, 0.613, 0.6732, 0.6886, 0.7391, 0.5536, 0.6177, 0.8749, 0.6732, 0.6886, 0.6605, 0.613, 0.6605, 0.613, 0.4734, 0.5019, 0.7391, 0.5536, 0.7391, 0.5536, 0.5872, 0.1189, 0.5762, 0.03718, 0.6177, 0.8749, 0.375, 0.366, 0.1818, 0.7039, 0.4287, 0.7834, 0.4977, 0.2014, 0.4732, 0.282, 0.4272, 0.8091, 0.553, 0.7933, 0.6177, 0.8749, 0.4287, 0.7834, 0.241, 0.5, 0.3806, 0.6973, 0.1818, 0.7039, 0.4757, 0.2737, 0.5805, 0.06935, 0.7391, 0.5536, 0.4757, 0.2737, 0.4734, 0.5019, 0.375, 0.366, 0.1818, 0.7039, 0.3806, 0.6973, 0.4272, 0.8091, 0.4287, 0.7834, 0.553, 0.7933, 0.6643, 0.6356, 0.6177, 0.8749, 0.5805, 0.06935, 0.4287, 0.7834, 0.6177, 0.8749, 0.553, 0.7933, 0.3806, 0.6973, 0.4734, 0.5019, 0.6643, 0.6356, 0.4287, 0.7834, 0.4757, 0.2737, 0.375, 0.366, 0.1818, 0.7039, 0.6643, 0.6356, 0.4734, 0.5019, 0.7391, 0.5536, 0.375, 0.615, 0.3815, 0.7103, 0.1818, 0.7039, 0.241, 0.5, 0.4272, 0.8091, 0.553, 0.7933, 0.6177, 0.8749, 0.4287, 0.7834, 0.4757, 0.2737, 0.5872, 0.1189, 0.7391, 0.5536, 0.4757, 0.2737, 0.4734, 0.5019, 0.375, 0.366, 0.1818, 0.7039, 0.3815, 0.7103, 0.4272, 0.8091, 0.4287, 0.7834, 0.553, 0.7933, 0.6732, 0.6886, 0.6177, 0.8749, 0.5762, 0.03718, 0.4287, 0.7834, 0.6177, 0.8749, 0.553, 0.7933, 0.3815, 0.7103, 0.4734, 0.5019, 0.6605, 0.613, 0.6732, 0.6886, 0.7391, 0.5536, 0.6177, 0.8749, 0.6732, 0.6886, 0.6605, 0.613, 0.6605, 0.613, 0.4734, 0.5019, 0.7391, 0.5536, 0.7391, 0.5536, 0.5872, 0.1189, 0.5762, 0.03718, 0.6177, 0.8749, 0.4287, 0.7834, 0.4757, 0.2737, 0.375, 0.366, 0.1818, 0.7039, 0.5872, 0.1189, 0.4757, 0.2737, 0.4287, 0.7834, 0.5762, 0.03718, 0.4272, 0.8091, 0.553, 0.7933, 0.6177, 0.8749, 0.4287, 0.7834, 0.241, 0.5, 0.3806, 0.6973, 0.1818, 0.7039, 0.4757, 0.2737, 0.5872, 0.1189, 0.7391, 0.5536, 0.4757, 0.2737, 0.4734, 0.5019, 0.375, 0.366, 0.1818, 0.7039, 0.3806, 0.6973, 0.4272, 0.8091, 0.4287, 0.7834, 0.553, 0.7933, 0.6643, 0.6356, 0.6177, 0.8749, 0.5762, 0.03718, 0.4287, 0.7834, 0.6177, 0.8749, 0.553, 0.7933, 0.3806, 0.6973, 0.4734, 0.5019, 0.6643, 0.6356, 0.7391, 0.5536, 0.5872, 0.1189, 0.5762, 0.03718, 0.6177, 0.8749, 0.6643, 0.6356, 0.4734, 0.5019, 0.7391, 0.5536, 0.4287, 0.7834, 0.4757, 0.2737, 0.375, 0.366, 0.1818, 0.7039, 0.5872, 0.1189, 0.4757, 0.2737, 0.4287, 0.7834, 0.5762, 0.03718, 0.375, 0.615, 0.3815, 0.7103, 0.1818, 0.7039, 0.241, 0.5, 0.4272, 0.8091, 0.553, 0.7933, 0.6177, 0.8749, 0.4287, 0.7834, 0.4757, 0.2737, 0.5872, 0.1189, 0.7391, 0.5536, 0.4757, 0.2737, 0.4734, 0.5019, 0.375, 0.366, 0.1818, 0.7039, 0.3815, 0.7103, 0.4272, 0.8091, 0.4287, 0.7834, 0.553, 0.7933, 0.6732, 0.6886, 0.6177, 0.8749, 0.5762, 0.03718, 0.4287, 0.7834, 0.6177, 0.8749, 0.553, 0.7933, 0.3815, 0.7103, 0.4734, 0.5019, 0.6605, 0.613, 0.6732, 0.6886, 0.7391, 0.5536, 0.6177, 0.8749, 0.6732, 0.6886, 0.6605, 0.613, 0.6605, 0.613, 0.4734, 0.5019, 0.7391, 0.5536, 0.7391, 0.5536, 0.5872, 0.1189, 0.5762, 0.03718, 0.6177, 0.8749, 0.4287, 0.7834, 0.4757, 0.2737, 0.375, 0.366, 0.1818, 0.7039, 0.5872, 0.1189, 0.4757, 0.2737, 0.4287, 0.7834, 0.5762, 0.03718, 0.4272, 0.8091, 0.553, 0.7933, 0.6177, 0.8749, 0.4287, 0.7834, 0.241, 0.5, 0.3806, 0.6973, 0.1818, 0.7039, 0.4757, 0.2737, 0.5805, 0.06935, 0.7391, 0.5536, 0.4757, 0.2737, 0.4734, 0.5019, 0.375, 0.366, 0.1818, 0.7039, 0.3806, 0.6973, 0.4272, 0.8091, 0.4287, 0.7834, 0.553, 0.7933, 0.6643, 0.6356, 0.6177, 0.8749, 0.5805, 0.06935, 0.4287, 0.7834, 0.6177, 0.8749, 0.553, 0.7933, 0.3806, 0.6973, 0.4734, 0.5019, 0.6643, 0.6356, 0.4287, 0.7834, 0.4757, 0.2737, 0.375, 0.366, 0.1818, 0.7039, 0.6643, 0.6356, 0.4734, 0.5019, 0.7391, 0.5536, 0.4272, 0.8091, 0.553, 0.7933, 0.6177, 0.8749, 0.4287, 0.7834, 0.241, 0.5, 0.3806, 0.6973, 0.1818, 0.7039, 0.4757, 0.2737, 0.5805, 0.06935, 0.7391, 0.5536, 0.4757, 0.2737, 0.4734, 0.5019, 0.375, 0.366, 0.1818, 0.7039, 0.3806, 0.6973, 0.4272, 0.8091, 0.4287, 0.7834, 0.553, 0.7933, 0.6643, 0.6356, 0.6177, 0.8749, 0.5805, 0.06935, 0.4287, 0.7834, 0.6177, 0.8749, 0.553, 0.7933, 0.3806, 0.6973, 0.4734, 0.5019, 0.6643, 0.6356, 0.4287, 0.7834, 0.4757, 0.2737, 0.375, 0.366, 0.1818, 0.7039, 0.6643, 0.6356, 0.4734, 0.5019, 0.7391, 0.5536, 0.4272, 0.8091, 0.553, 0.7933, 0.6177, 0.8749, 0.4287, 0.7834, 0.241, 0.5, 0.3806, 0.6973, 0.1818, 0.7039, 0.4757, 0.2737, 0.5872, 0.1189, 0.7391, 0.5536, 0.4757, 0.2737, 0.4734, 0.5019, 0.375, 0.366, 0.1818, 0.7039, 0.3806, 0.6973, 0.4272, 0.8091, 0.4287, 0.7834, 0.553, 0.7933, 0.6643, 0.6356, 0.6177, 0.8749, 0.5762, 0.03718, 0.4287, 0.7834, 0.6177, 0.8749, 0.553, 0.7933, 0.3806, 0.6973, 0.4734, 0.5019, 0.6643, 0.6356, 0.7391, 0.5536, 0.5872, 0.1189, 0.5762, 0.03718, 0.6177, 0.8749, 0.6643, 0.6356, 0.4734, 0.5019, 0.7391, 0.5536, 0.4287, 0.7834, 0.4757, 0.2737, 0.375, 0.366, 0.1818, 0.7039, 0.5872, 0.1189, 0.4757, 0.2737, 0.4287, 0.7834, 0.5762, 0.03718, 0.375, 0.615, 0.3815, 0.7103, 0.1818, 0.7039, 0.241, 0.5, 0.7391, 0.5536, 0.4732, 0.282, 0.4977, 0.2014, 0.5872, 0.1189, 0.4272, 0.8091, 0.553, 0.7933, 0.6177, 0.8749, 0.4287, 0.7834, 0.4732, 0.282, 0.4734, 0.5019, 0.375, 0.366, 0.1818, 0.7039, 0.3815, 0.7103, 0.4272, 0.8091, 0.4287, 0.7834, 0.553, 0.7933, 0.6732, 0.6886, 0.6177, 0.8749, 0.5762, 0.03718, 0.4287, 0.7834, 0.6177, 0.8749, 0.553, 0.7933, 0.3815, 0.7103, 0.4734, 0.5019, 0.6605, 0.613, 0.6732, 0.6886, 0.7391, 0.5536, 0.6177, 0.8749, 0.6732, 0.6886, 0.6605, 0.613, 0.6605, 0.613, 0.4734, 0.5019, 0.7391, 0.5536, 0.7391, 0.5536, 0.5872, 0.1189, 0.5762, 0.03718, 0.6177, 0.8749, 0.375, 0.366, 0.1818, 0.7039, 0.4287, 0.7834, 0.4977, 0.2014, 0.4732, 0.282, 0.4272, 0.8091, 0.553, 0.7933, 0.6177, 0.8749, 0.4287, 0.7835, 0.241, 0.5, 0.3806, 0.6973, 0.1818, 0.7039, 0.4757, 0.2737, 0.5805, 0.06935, 0.7391, 0.5536, 0.4757, 0.2737, 0.4734, 0.5019, 0.375, 0.366, 0.1818, 0.7039, 0.3806, 0.6973, 0.4272, 0.8091, 0.4287, 0.7835, 0.553, 0.7933, 0.6643, 0.6356, 0.6177, 0.8749, 0.5805, 0.06935, 0.4287, 0.7835, 0.6177, 0.8749, 0.553, 0.7933, 0.3806, 0.6973, 0.4734, 0.5019, 0.6643, 0.6356, 0.4287, 0.7835, 0.4757, 0.2737, 0.375, 0.366, 0.1818, 0.7039, 0.6643, 0.6356, 0.4734, 0.5019, 0.7391, 0.5536, 0.4272, 0.8091, 0.553, 0.7933, 0.6177, 0.8749, 0.4287, 0.7834, 0.241, 0.5, 0.3806, 0.6973, 0.1818, 0.7039, 0.4757, 0.2737, 0.5805, 0.06935, 0.7391, 0.5536, 0.4757, 0.2737, 0.4734, 0.5019, 0.375, 0.366, 0.1818, 0.7039, 0.3806, 0.6973, 0.4272, 0.8091, 0.4287, 0.7834, 0.553, 0.7933, 0.6643, 0.6356, 0.6177, 0.8749, 0.5805, 0.06935, 0.4287, 0.7834, 0.6177, 0.8749, 0.553, 0.7933, 0.3806, 0.6973, 0.4734, 0.5019, 0.6643, 0.6356, 0.4287, 0.7834, 0.4757, 0.2737, 0.375, 0.366, 0.1818, 0.7039, 0.6643, 0.6356, 0.4734, 0.5019, 0.7391, 0.5536, 0.375, 0.615, 0.3815, 0.7103, 0.1818, 0.7039, 0.241, 0.5, 0.375, 0.615, 0.3815, 0.7103, 0.1818, 0.7039, 0.241, 0.5, 0.4272, 0.8091, 0.553, 0.7933, 0.6177, 0.8749, 0.4287, 0.7834, 0.4757, 0.2737, 0.5872, 0.1189, 0.7391, 0.5536, 0.4757, 0.2737, 0.4734, 0.5019, 0.375, 0.366, 0.1818, 0.7039, 0.3815, 0.7103, 0.4272, 0.8091, 0.4287, 0.7834, 0.553, 0.7933, 0.6643, 0.6356, 0.6177, 0.8749, 0.5762, 0.03718, 0.4287, 0.7834, 0.6177, 0.8749, 0.553, 0.7933, 0.3815, 0.7103, 0.4734, 0.5019, 0.6643, 0.6356, 0.7391, 0.5536, 0.5872, 0.1189, 0.5762, 0.03718, 0.6177, 0.8749, 0.6643, 0.6356, 0.4734, 0.5019, 0.7391, 0.5536, 0.4287, 0.7834, 0.4757, 0.2737, 0.375, 0.366, 0.1818, 0.7039, 0.5872, 0.1189, 0.4757, 0.2737, 0.4287, 0.7834, 0.5762, 0.03718, 0.4272, 0.8091, 0.553, 0.7933, 0.6177, 0.8749, 0.4287, 0.7834, 0.241, 0.5, 0.3806, 0.6973, 0.1818, 0.7039, 0.4757, 0.2737, 0.5872, 0.1189, 0.7391, 0.5536, 0.4757, 0.2737, 0.4734, 0.5019, 0.375, 0.366, 0.1818, 0.7039, 0.3806, 0.6973, 0.4272, 0.8091, 0.4287, 0.7834, 0.553, 0.7933, 0.6643, 0.6356, 0.6177, 0.8749, 0.5762, 0.03718, 0.4287, 0.7834, 0.6177, 0.8749, 0.553, 0.7933, 0.3806, 0.6973, 0.4734, 0.5019, 0.6643, 0.6356, 0.7391, 0.5536, 0.5872, 0.1189, 0.5762, 0.03718, 0.6177, 0.8749, 0.6643, 0.6356, 0.4734, 0.5019, 0.7391, 0.5536, 0.4287, 0.7834, 0.4757, 0.2737, 0.375, 0.366, 0.1818, 0.7039, 0.5872, 0.1189, 0.4757, 0.2737, 0.4287, 0.7834, 0.5762, 0.03718, 0.4272, 0.8091, 0.553, 0.7933, 0.6177, 0.8749, 0.4287, 0.7833, 0.241, 0.5, 0.3806, 0.6973, 0.1818, 0.7039, 0.4757, 0.2737, 0.5805, 0.06935, 0.7391, 0.5536, 0.4757, 0.2737, 0.4734, 0.5019, 0.375, 0.366, 0.1818, 0.7039, 0.3806, 0.6973, 0.4272, 0.8091, 0.4287, 0.7833, 0.553, 0.7933, 0.6643, 0.6356, 0.6177, 0.8749, 0.5805, 0.06935, 0.4287, 0.7833, 0.6177, 0.8749, 0.553, 0.7933, 0.3806, 0.6973, 0.4734, 0.5019, 0.6643, 0.6356, 0.4287, 0.7833, 0.4757, 0.2737, 0.375, 0.366, 0.1818, 0.7039, 0.6643, 0.6356, 0.4734, 0.5019, 0.7391, 0.5536, 0.4272, 0.8091, 0.553, 0.7933, 0.6177, 0.8749, 0.4287, 0.7834, 0.241, 0.5, 0.3806, 0.6973, 0.1818, 0.7039, 0.4757, 0.2737, 0.5805, 0.06935, 0.7391, 0.5536, 0.4757, 0.2737, 0.4734, 0.5019, 0.375, 0.366, 0.1818, 0.7039, 0.3806, 0.6973, 0.4272, 0.8091, 0.4287, 0.7834, 0.553, 0.7933, 0.6643, 0.6356, 0.6177, 0.8749, 0.5805, 0.06935, 0.4287, 0.7834, 0.6177, 0.8749, 0.553, 0.7933, 0.3806, 0.6973, 0.4734, 0.5019, 0.6643, 0.6356, 0.4287, 0.7834, 0.4757, 0.2737, 0.375, 0.366, 0.1818, 0.7039, 0.6643, 0.6356, 0.4734, 0.5019, 0.7391, 0.5536, 0.375, 0.615, 0.3815, 0.7103, 0.1818, 0.7039, 0.241, 0.5, 0.4272, 0.8091, 0.553, 0.7933, 0.6177, 0.8749, 0.4287, 0.7834, 0.4757, 0.2737, 0.5872, 0.1189, 0.7391, 0.5536, 0.4757, 0.2737, 0.4734, 0.5019, 0.375, 0.366, 0.1818, 0.7039, 0.3815, 0.7103, 0.4272, 0.8091, 0.4287, 0.7834, 0.553, 0.7933, 0.6643, 0.6356, 0.6177, 0.8749, 0.5762, 0.03718, 0.4287, 0.7834, 0.6177, 0.8749, 0.553, 0.7933, 0.3815, 0.7103, 0.4734, 0.5019, 0.6643, 0.6356, 0.7391, 0.5536, 0.5872, 0.1189, 0.5762, 0.03718, 0.6177, 0.8749, 0.6643, 0.6356, 0.4734, 0.5019, 0.7391, 0.5536, 0.4287, 0.7834, 0.4757, 0.2737, 0.375, 0.366, 0.1818, 0.7039, 0.5872, 0.1189, 0.4757, 0.2737, 0.4287, 0.7834, 0.5762, 0.03718, 0.4272, 0.8091, 0.553, 0.7933, 0.6177, 0.8749, 0.4287, 0.7833, 0.241, 0.5, 0.3806, 0.6973, 0.1818, 0.7039, 0.4757, 0.2737, 0.5805, 0.06935, 0.7391, 0.5536, 0.4757, 0.2737, 0.4734, 0.5019, 0.375, 0.366, 0.1818, 0.7039, 0.3806, 0.6973, 0.4272, 0.8091, 0.4287, 0.7833, 0.553, 0.7933, 0.6643, 0.6356, 0.6177, 0.8749, 0.5805, 0.06935, 0.4287, 0.7833, 0.6177, 0.8749, 0.553, 0.7933, 0.3806, 0.6973, 0.4734, 0.5019, 0.6643, 0.6356, 0.4287, 0.7833, 0.4757, 0.2737, 0.375, 0.366, 0.1818, 0.7039, 0.6643, 0.6356, 0.4734, 0.5019, 0.7391, 0.5536, 0.375, 0.615, 0.3815, 0.7103, 0.1818, 0.7039, 0.241, 0.5, 0.4272, 0.8091, 0.553, 0.7933, 0.6177, 0.8749, 0.4287, 0.7833, 0.4757, 0.2737, 0.5872, 0.1189, 0.7391, 0.5536, 0.4757, 0.2737, 0.4734, 0.5019, 0.375, 0.366, 0.1818, 0.7039, 0.3815, 0.7103, 0.4272, 0.8091, 0.4287, 0.7833, 0.553, 0.7933, 0.6643, 0.6356, 0.6177, 0.8749, 0.5762, 0.03718, 0.4287, 0.7833, 0.6177, 0.8749, 0.553, 0.7933, 0.3815, 0.7103, 0.4734, 0.5019, 0.6643, 0.6356, 0.7391, 0.5536, 0.5872, 0.1189, 0.5762, 0.03718, 0.6177, 0.8749, 0.6643, 0.6356, 0.4734, 0.5019, 0.7391, 0.5536, 0.4287, 0.7833, 0.4757, 0.2737, 0.375, 0.366, 0.1818, 0.7039, 0.5872, 0.1189, 0.4757, 0.2737, 0.4287, 0.7833, 0.5762, 0.03718, 0.375, 0.615, 0.3815, 0.7103, 0.1818, 0.7039, 0.241, 0.5, 0.4272, 0.8091, 0.553, 0.7933, 0.6177, 0.8749, 0.4287, 0.7833, 0.4757, 0.2737, 0.5872, 0.1189, 0.7391, 0.5536, 0.4757, 0.2737, 0.4734, 0.5019, 0.375, 0.366, 0.1818, 0.7039, 0.3815, 0.7103, 0.4272, 0.8091, 0.4287, 0.7833, 0.553, 0.7933, 0.6643, 0.6356, 0.6177, 0.8749, 0.5762, 0.03718, 0.4287, 0.7833, 0.6177, 0.8749, 0.553, 0.7933, 0.3815, 0.7103, 0.4734, 0.5019, 0.6643, 0.6356, 0.7391, 0.5536, 0.5872, 0.1189, 0.5762, 0.03718, 0.6177, 0.8749, 0.6643, 0.6356, 0.4734, 0.5019, 0.7391, 0.5536, 0.4287, 0.7833, 0.4757, 0.2737, 0.375, 0.366, 0.1818, 0.7039, 0.5872, 0.1189, 0.4757, 0.2737, 0.4287, 0.7833, 0.5762, 0.03718, 0.375, 0.615, 0.3815, 0.7103, 0.1818, 0.7039, 0.241, 0.5, 0.4272, 0.8091, 0.553, 0.7933, 0.6177, 0.8749, 0.4287, 0.7834, 0.4757, 0.2737, 0.5872, 0.1189, 0.7391, 0.5536, 0.4757, 0.2737, 0.4734, 0.5019, 0.375, 0.366, 0.1818, 0.7039, 0.3815, 0.7103, 0.4272, 0.8091, 0.4287, 0.7834, 0.553, 0.7933, 0.6643, 0.6356, 0.6177, 0.8749, 0.5762, 0.03718, 0.4287, 0.7834, 0.6177, 0.8749, 0.553, 0.7933, 0.3815, 0.7103, 0.4734, 0.5019, 0.6643, 0.6356, 0.7391, 0.5536, 0.5872, 0.1189, 0.5762, 0.03718, 0.6177, 0.8749, 0.6643, 0.6356, 0.4734, 0.5019, 0.7391, 0.5536, 0.4287, 0.7834, 0.4757, 0.2737, 0.375, 0.366, 0.1818, 0.7039, 0.5872, 0.1189, 0.4757, 0.2737, 0.4287, 0.7834, 0.5762, 0.03718, 0.375, 0.615, 0.3815, 0.7103, 0.1818, 0.7039, 0.241, 0.5, 0.4272, 0.8091, 0.553, 0.7933, 0.6177, 0.8749, 0.4287, 0.7834, 0.4757, 0.2737, 0.5872, 0.1189, 0.7391, 0.5536, 0.4757, 0.2737, 0.4734, 0.5019, 0.375, 0.366, 0.1818, 0.7039, 0.3815, 0.7103, 0.4272, 0.8091, 0.4287, 0.7834, 0.553, 0.7933, 0.6643, 0.6356, 0.6177, 0.8749, 0.5762, 0.03718, 0.4287, 0.7834, 0.6177, 0.8749, 0.553, 0.7933, 0.3815, 0.7103, 0.4734, 0.5019, 0.6643, 0.6356, 0.7391, 0.5536, 0.5872, 0.1189, 0.5762, 0.03718, 0.6177, 0.8749, 0.6643, 0.6356, 0.4734, 0.5019, 0.7391, 0.5536, 0.4287, 0.7834, 0.4757, 0.2737, 0.375, 0.366, 0.1818, 0.7039, 0.5872, 0.1189, 0.4757, 0.2737, 0.4287, 0.7834, 0.5762, 0.03718, 0.4272, 0.8091, 0.553, 0.7933, 0.6177, 0.8749, 0.4287, 0.7834, 0.241, 0.5, 0.3806, 0.6973, 0.1818, 0.7039, 0.4757, 0.2737, 0.5805, 0.06935, 0.7391, 0.5536, 0.4757, 0.2737, 0.4734, 0.5019, 0.375, 0.366, 0.1818, 0.7039, 0.3806, 0.6973, 0.4272, 0.8091, 0.4287, 0.7834, 0.553, 0.7933, 0.6643, 0.6356, 0.6177, 0.8749, 0.5805, 0.06935, 0.4287, 0.7834, 0.6177, 0.8749, 0.553, 0.7933, 0.3806, 0.6973, 0.4734, 0.5019, 0.6643, 0.6356, 0.4287, 0.7834, 0.4757, 0.2737, 0.375, 0.366, 0.1818, 0.7039, 0.6643, 0.6356, 0.4734, 0.5019, 0.7391, 0.5536, 0.4272, 0.8091, 0.553, 0.7933, 0.6177, 0.8749, 0.4287, 0.7834, 0.241, 0.5, 0.3806, 0.6973, 0.1818, 0.7039, 0.4757, 0.2737, 0.5805, 0.06935, 0.7391, 0.5536, 0.4757, 0.2737, 0.4734, 0.5019, 0.375, 0.366, 0.1818, 0.7039, 0.3806, 0.6973, 0.4272, 0.8091, 0.4287, 0.7834, 0.553, 0.7933, 0.6643, 0.6356, 0.6177, 0.8749, 0.5805, 0.06935, 0.4287, 0.7834, 0.6177, 0.8749, 0.553, 0.7933, 0.3806, 0.6973, 0.4734, 0.5019, 0.6643, 0.6356, 0.4287, 0.7834, 0.4757, 0.2737, 0.375, 0.366, 0.1818, 0.7039, 0.6643, 0.6356, 0.4734, 0.5019, 0.7391, 0.5536, 0.4272, 0.8091, 0.553, 0.7933, 0.6177, 0.8749, 0.4287, 0.7834, 0.241, 0.5, 0.3806, 0.6973, 0.1818, 0.7039, 0.4757, 0.2737, 0.5805, 0.06935, 0.7391, 0.5536, 0.4757, 0.2737, 0.4734, 0.5019, 0.375, 0.366, 0.1818, 0.7039, 0.3806, 0.6973, 0.4272, 0.8091, 0.4287, 0.7834, 0.553, 0.7933, 0.6643, 0.6356, 0.6177, 0.8749, 0.5805, 0.06935, 0.4287, 0.7834, 0.6177, 0.8749, 0.553, 0.7933, 0.3806, 0.6973, 0.4734, 0.5019, 0.6643, 0.6356, 0.4287, 0.7834, 0.4757, 0.2737, 0.375, 0.366, 0.1818, 0.7039, 0.6643, 0.6356, 0.4734, 0.5019, 0.7391, 0.5536, 0.4272, 0.8091, 0.553, 0.7933, 0.6177, 0.8749, 0.4287, 0.7834, 0.241, 0.5, 0.3806, 0.6973, 0.1818, 0.7039, 0.4757, 0.2737, 0.5805, 0.06935, 0.7391, 0.5536, 0.4757, 0.2737, 0.4734, 0.5019, 0.375, 0.366, 0.1818, 0.7039, 0.3806, 0.6973, 0.4272, 0.8091, 0.4287, 0.7834, 0.553, 0.7933, 0.6643, 0.6356, 0.6177, 0.8749, 0.5805, 0.06935, 0.4287, 0.7834, 0.6177, 0.8749, 0.553, 0.7933, 0.3806, 0.6973, 0.4734, 0.5019, 0.6643, 0.6356, 0.4287, 0.7834, 0.4757, 0.2737, 0.375, 0.366, 0.1818, 0.7039, 0.6643, 0.6356, 0.4734, 0.5019, 0.7391, 0.5536, 0.4272, 0.8091, 0.553, 0.7933, 0.6177, 0.8749, 0.4287, 0.7834, 0.241, 0.5, 0.3806, 0.6973, 0.1818, 0.7039, 0.4757, 0.2737, 0.5805, 0.06935, 0.7391, 0.5536, 0.4757, 0.2737, 0.4734, 0.5019, 0.375, 0.366, 0.1818, 0.7039, 0.3806, 0.6973, 0.4272, 0.8091, 0.4287, 0.7834, 0.553, 0.7933, 0.6643, 0.6356, 0.6177, 0.8749, 0.5805, 0.06935, 0.4287, 0.7834, 0.6177, 0.8749, 0.553, 0.7933, 0.3806, 0.6973, 0.4734, 0.5019, 0.6643, 0.6356, 0.4287, 0.7834, 0.4757, 0.2737, 0.375, 0.366, 0.1818, 0.7039, 0.6643, 0.6356, 0.4734, 0.5019, 0.7391, 0.5536, 0.4272, 0.8091, 0.553, 0.7933, 0.6177, 0.8749, 0.4287, 0.7834, 0.241, 0.5, 0.3806, 0.6973, 0.1818, 0.7039, 0.4757, 0.2737, 0.5805, 0.06935, 0.7391, 0.5536, 0.4757, 0.2737, 0.4734, 0.5019, 0.375, 0.366, 0.1818, 0.7039, 0.3806, 0.6973, 0.4272, 0.8091, 0.4287, 0.7834, 0.553, 0.7933, 0.6643, 0.6356, 0.6177, 0.8749, 0.5805, 0.06935, 0.4287, 0.7834, 0.6177, 0.8749, 0.553, 0.7933, 0.3806, 0.6973, 0.4734, 0.5019, 0.6643, 0.6356, 0.4287, 0.7834, 0.4757, 0.2737, 0.375, 0.366, 0.1818, 0.7039, 0.6643, 0.6356, 0.4734, 0.5019, 0.7391, 0.5536, 0.4272, 0.8091, 0.553, 0.7933, 0.6177, 0.8749, 0.4287, 0.7834, 0.241, 0.5, 0.3806, 0.6973, 0.1818, 0.7039, 0.4757, 0.2737, 0.5805, 0.06935, 0.7391, 0.5536, 0.4757, 0.2737, 0.4734, 0.5019, 0.375, 0.366, 0.1818, 0.7039, 0.3806, 0.6973, 0.4272, 0.8091, 0.4287, 0.7834, 0.553, 0.7933, 0.6643, 0.6356, 0.6177, 0.8749, 0.5805, 0.06935, 0.4287, 0.7834, 0.6177, 0.8749, 0.553, 0.7933, 0.3806, 0.6973, 0.4734, 0.5019, 0.6643, 0.6356, 0.4287, 0.7834, 0.4757, 0.2737, 0.375, 0.366, 0.1818, 0.7039, 0.6643, 0.6356, 0.4734, 0.5019, 0.7391, 0.5536, 0.4272, 0.8091, 0.553, 0.7933, 0.6177, 0.8749, 0.4287, 0.7834, 0.241, 0.5, 0.3806, 0.6973, 0.1818, 0.7039, 0.4757, 0.2737, 0.5805, 0.06935, 0.7391, 0.5536, 0.4757, 0.2737, 0.4734, 0.5019, 0.375, 0.366, 0.1818, 0.7039, 0.3806, 0.6973, 0.4272, 0.8091, 0.4287, 0.7834, 0.553, 0.7933, 0.6643, 0.6356, 0.6177, 0.8749, 0.5805, 0.06935, 0.4287, 0.7834, 0.6177, 0.8749, 0.553, 0.7933, 0.3806, 0.6973, 0.4734, 0.5019, 0.6643, 0.6356, 0.4287, 0.7834, 0.4757, 0.2737, 0.375, 0.366, 0.1818, 0.7039, 0.6643, 0.6356, 0.4734, 0.5019, 0.7391, 0.5536, 0.4272, 0.8091, 0.553, 0.7933, 0.6177, 0.8749, 0.4287, 0.7834, 0.241, 0.5, 0.3806, 0.6973, 0.1818, 0.7039, 0.4757, 0.2737, 0.5805, 0.06935, 0.7391, 0.5536, 0.4757, 0.2737, 0.4734, 0.5019, 0.375, 0.366, 0.1818, 0.7039, 0.3806, 0.6973, 0.4272, 0.8091, 0.4287, 0.7834, 0.553, 0.7933, 0.6643, 0.6356, 0.6177, 0.8749, 0.5805, 0.06935, 0.4287, 0.7834, 0.6177, 0.8749, 0.553, 0.7933, 0.3806, 0.6973, 0.4734, 0.5019, 0.6643, 0.6356, 0.4287, 0.7834, 0.4757, 0.2737, 0.375, 0.366, 0.1818, 0.7039, 0.6643, 0.6356, 0.4734, 0.5019, 0.7391, 0.5536, 0.4272, 0.8091, 0.553, 0.7933, 0.6177, 0.8749, 0.4287, 0.7834, 0.241, 0.5, 0.3806, 0.6973, 0.1818, 0.7039, 0.4757, 0.2737, 0.5805, 0.06935, 0.7391, 0.5536, 0.4757, 0.2737, 0.4734, 0.5019, 0.375, 0.366, 0.1818, 0.7039, 0.3806, 0.6973, 0.4272, 0.8091, 0.4287, 0.7834, 0.553, 0.7933, 0.6643, 0.6356, 0.6177, 0.8749, 0.5805, 0.06935, 0.4287, 0.7834, 0.6177, 0.8749, 0.553, 0.7933, 0.3806, 0.6973, 0.4734, 0.5019, 0.6643, 0.6356, 0.4287, 0.7834, 0.4757, 0.2737, 0.375, 0.366, 0.1818, 0.7039, 0.6643, 0.6356, 0.4734, 0.5019, 0.7391, 0.5536, 0.553, 0.7933, 0.3806, 0.6973, 0.4734, 0.5019, 0.6643, 0.6356, 0.241, 0.5, 0.3806, 0.6973, 0.1818, 0.7039, 0.4757, 0.2737, 0.5805, 0.06935, 0.7391, 0.5536, 0.4757, 0.2737, 0.4734, 0.5019, 0.375, 0.366, 0.4286, 0.7844, 0.553, 0.7933, 0.6177, 0.8749, 0.553, 0.7933, 0.6643, 0.6356, 0.6177, 0.8749, 0.5805, 0.06935, 0.4286, 0.7844, 0.6177, 0.8749, 0.1818, 0.7039, 0.3806, 0.6973, 0.4286, 0.7844, 0.4286, 0.7844, 0.4757, 0.2737, 0.375, 0.366, 0.1818, 0.7039, 0.6643, 0.6356, 0.4734, 0.5019, 0.7391, 0.5536, 0.4272, 0.8091, 0.553, 0.7933, 0.6177, 0.8749, 0.4287, 0.7833, 0.241, 0.5, 0.3806, 0.6973, 0.1818, 0.7039, 0.4757, 0.2737, 0.5805, 0.06935, 0.7391, 0.5536, 0.4757, 0.2737, 0.4734, 0.5019, 0.375, 0.366, 0.1818, 0.7039, 0.3806, 0.6973, 0.4272, 0.8091, 0.4287, 0.7833, 0.553, 0.7933, 0.6643, 0.6356, 0.6177, 0.8749, 0.5805, 0.06935, 0.4287, 0.7833, 0.6177, 0.8749, 0.553, 0.7933, 0.3806, 0.6973, 0.4734, 0.5019, 0.6643, 0.6356, 0.4287, 0.7833, 0.4757, 0.2737, 0.375, 0.366, 0.1818, 0.7039, 0.6643, 0.6356, 0.4734, 0.5019, 0.7391, 0.5536, 0.4272, 0.8091, 0.553, 0.7933, 0.6177, 0.8749, 0.4287, 0.7833, 0.241, 0.5, 0.3806, 0.6973, 0.1818, 0.7039, 0.4757, 0.2737, 0.5805, 0.06935, 0.7391, 0.5536, 0.4757, 0.2737, 0.4734, 0.5019, 0.375, 0.366, 0.1818, 0.7039, 0.3806, 0.6973, 0.4272, 0.8091, 0.4287, 0.7833, 0.553, 0.7933, 0.6643, 0.6356, 0.6177, 0.8749, 0.5805, 0.06935, 0.4287, 0.7833, 0.6177, 0.8749, 0.553, 0.7933, 0.3806, 0.6973, 0.4734, 0.5019, 0.6643, 0.6356, 0.4287, 0.7833, 0.4757, 0.2737, 0.375, 0.366, 0.1818, 0.7039, 0.6643, 0.6356, 0.4734, 0.5019, 0.7391, 0.5536, 0.4272, 0.8091, 0.553, 0.7933, 0.6177, 0.8749, 0.4287, 0.7833, 0.241, 0.5, 0.3806, 0.6973, 0.1818, 0.7039, 0.4757, 0.2737, 0.5805, 0.06935, 0.7391, 0.5536, 0.4757, 0.2737, 0.4734, 0.5019, 0.375, 0.366, 0.1818, 0.7039, 0.3806, 0.6973, 0.4272, 0.8091, 0.4287, 0.7833, 0.553, 0.7933, 0.6643, 0.6356, 0.6177, 0.8749, 0.5805, 0.06935, 0.4287, 0.7833, 0.6177, 0.8749, 0.553, 0.7933, 0.3806, 0.6973, 0.4734, 0.5019, 0.6643, 0.6356, 0.4287, 0.7833, 0.4757, 0.2737, 0.375, 0.366, 0.1818, 0.7039, 0.6643, 0.6356, 0.4734, 0.5019, 0.7391, 0.5536, 0.4272, 0.8091, 0.553, 0.7933, 0.6177, 0.8749, 0.4287, 0.7834, 0.241, 0.5, 0.3806, 0.6973, 0.1818, 0.7039, 0.4757, 0.2737, 0.5805, 0.06935, 0.7391, 0.5536, 0.4757, 0.2737, 0.4734, 0.5019, 0.375, 0.366, 0.1818, 0.7039, 0.3806, 0.6973, 0.4272, 0.8091, 0.4287, 0.7834, 0.553, 0.7933, 0.6643, 0.6356, 0.6177, 0.8749, 0.5805, 0.06935, 0.4287, 0.7834, 0.6177, 0.8749, 0.553, 0.7933, 0.3806, 0.6973, 0.4734, 0.5019, 0.6643, 0.6356, 0.4287, 0.7834, 0.4757, 0.2737, 0.375, 0.366, 0.1818, 0.7039, 0.6643, 0.6356, 0.4734, 0.5019, 0.7391, 0.5536, 0.4272, 0.8091, 0.553, 0.7933, 0.6177, 0.8749, 0.4287, 0.7834, 0.241, 0.5, 0.3806, 0.6973, 0.1818, 0.7039, 0.4757, 0.2737, 0.5805, 0.06935, 0.7391, 0.5536, 0.4757, 0.2737, 0.4734, 0.5019, 0.375, 0.366, 0.1818, 0.7039, 0.3806, 0.6973, 0.4272, 0.8091, 0.4287, 0.7834, 0.553, 0.7933, 0.6643, 0.6356, 0.6177, 0.8749, 0.5805, 0.06935, 0.4287, 0.7834, 0.6177, 0.8749, 0.553, 0.7933, 0.3806, 0.6973, 0.4734, 0.5019, 0.6643, 0.6356, 0.4287, 0.7834, 0.4757, 0.2737, 0.375, 0.366, 0.1818, 0.7039, 0.6643, 0.6356, 0.4734, 0.5019, 0.7391, 0.5536, 0.4272, 0.8091, 0.553, 0.7933, 0.6177, 0.8749, 0.4287, 0.7833, 0.241, 0.5, 0.3806, 0.6973, 0.1818, 0.7039, 0.4757, 0.2737, 0.5805, 0.06935, 0.7391, 0.5536, 0.4757, 0.2737, 0.4734, 0.5019, 0.375, 0.366, 0.1818, 0.7039, 0.3806, 0.6973, 0.4272, 0.8091, 0.4287, 0.7833, 0.553, 0.7933, 0.6643, 0.6356, 0.6177, 0.8749, 0.5805, 0.06935, 0.4287, 0.7833, 0.6177, 0.8749, 0.553, 0.7933, 0.3806, 0.6973, 0.4734, 0.5019, 0.6643, 0.6356, 0.4287, 0.7833, 0.4757, 0.2737, 0.375, 0.366, 0.1818, 0.7039, 0.6643, 0.6356, 0.4734, 0.5019, 0.7391, 0.5536, 0.4272, 0.8091, 0.553, 0.7933, 0.6177, 0.8749, 0.4287, 0.7834, 0.241, 0.5, 0.3806, 0.6973, 0.1818, 0.7039, 0.4757, 0.2737, 0.5805, 0.06935, 0.7391, 0.5536, 0.4757, 0.2737, 0.4734, 0.5019, 0.375, 0.366, 0.1818, 0.7039, 0.3806, 0.6973, 0.4272, 0.8091, 0.4287, 0.7834, 0.553, 0.7933, 0.6643, 0.6356, 0.6177, 0.8749, 0.5805, 0.06935, 0.4287, 0.7834, 0.6177, 0.8749, 0.553, 0.7933, 0.3806, 0.6973, 0.4734, 0.5019, 0.6643, 0.6356, 0.4287, 0.7834, 0.4757, 0.2737, 0.375, 0.366, 0.1818, 0.7039, 0.6643, 0.6356, 0.4734, 0.5019, 0.7391, 0.5536, 0.4272, 0.8091, 0.553, 0.7933, 0.6177, 0.8749, 0.4287, 0.7833, 0.241, 0.5, 0.3806, 0.6973, 0.1818, 0.7039, 0.4757, 0.2737, 0.5805, 0.06935, 0.7391, 0.5536, 0.4757, 0.2737, 0.4734, 0.5019, 0.375, 0.366, 0.1818, 0.7039, 0.3806, 0.6973, 0.4272, 0.8091, 0.4287, 0.7833, 0.553, 0.7933, 0.6643, 0.6356, 0.6177, 0.8749, 0.5805, 0.06935, 0.4287, 0.7833, 0.6177, 0.8749, 0.553, 0.7933, 0.3806, 0.6973, 0.4734, 0.5019, 0.6643, 0.6356, 0.4287, 0.7833, 0.4757, 0.2737, 0.375, 0.366, 0.1818, 0.7039, 0.6643, 0.6356, 0.4734, 0.5019, 0.7391, 0.5536, 0.4272, 0.8091, 0.553, 0.7933, 0.6177, 0.8749, 0.4287, 0.7834, 0.241, 0.5, 0.3806, 0.6973, 0.1818, 0.7039, 0.4757, 0.2737, 0.5805, 0.06935, 0.7391, 0.5536, 0.4757, 0.2737, 0.4734, 0.5019, 0.375, 0.366, 0.1818, 0.7039, 0.3806, 0.6973, 0.4272, 0.8091, 0.4287, 0.7834, 0.553, 0.7933, 0.6643, 0.6356, 0.6177, 0.8749, 0.5805, 0.06935, 0.4287, 0.7834, 0.6177, 0.8749, 0.553, 0.7933, 0.3806, 0.6973, 0.4734, 0.5019, 0.6643, 0.6356, 0.4287, 0.7834, 0.4757, 0.2737, 0.375, 0.366, 0.1818, 0.7039, 0.6643, 0.6356, 0.4734, 0.5019, 0.7391, 0.5536, 0.4272, 0.8091, 0.553, 0.7933, 0.6177, 0.8749, 0.4287, 0.7834, 0.241, 0.5, 0.3806, 0.6973, 0.1818, 0.7039, 0.4757, 0.2737, 0.5805, 0.06935, 0.7391, 0.5536, 0.4757, 0.2737, 0.4734, 0.5019, 0.375, 0.366, 0.1818, 0.7039, 0.3806, 0.6973, 0.4272, 0.8091, 0.4287, 0.7834, 0.553, 0.7933, 0.6643, 0.6356, 0.6177, 0.8749, 0.5805, 0.06935, 0.4287, 0.7834, 0.6177, 0.8749, 0.553, 0.7933, 0.3806, 0.6973, 0.4734, 0.5019, 0.6643, 0.6356, 0.4287, 0.7834, 0.4757, 0.2737, 0.375, 0.366, 0.1818, 0.7039, 0.6643, 0.6356, 0.4734, 0.5019, 0.7391, 0.5536, 0.4272, 0.8091, 0.553, 0.7933, 0.6177, 0.8749, 0.4287, 0.7834, 0.241, 0.5, 0.3806, 0.6973, 0.1818, 0.7039, 0.4757, 0.2737, 0.5805, 0.06935, 0.7391, 0.5536, 0.4757, 0.2737, 0.4734, 0.5019, 0.375, 0.366, 0.1818, 0.7039, 0.3806, 0.6973, 0.4272, 0.8091, 0.4287, 0.7834, 0.553, 0.7933, 0.6643, 0.6356, 0.6177, 0.8749, 0.5805, 0.06935, 0.4287, 0.7834, 0.6177, 0.8749, 0.553, 0.7933, 0.3806, 0.6973, 0.4734, 0.5019, 0.6643, 0.6356, 0.4287, 0.7834, 0.4757, 0.2737, 0.375, 0.366, 0.1818, 0.7039, 0.6643, 0.6356, 0.4734, 0.5019, 0.7391, 0.5536, 0.4272, 0.8091, 0.553, 0.7933, 0.6177, 0.8749, 0.4287, 0.7834, 0.241, 0.5, 0.3806, 0.6973, 0.1818, 0.7039, 0.4757, 0.2737, 0.5805, 0.06935, 0.7391, 0.5536, 0.4757, 0.2737, 0.4734, 0.5019, 0.375, 0.366, 0.1818, 0.7039, 0.3806, 0.6973, 0.4272, 0.8091, 0.4287, 0.7834, 0.553, 0.7933, 0.6643, 0.6356, 0.6177, 0.8749, 0.5805, 0.06935, 0.4287, 0.7834, 0.6177, 0.8749, 0.553, 0.7933, 0.3806, 0.6973, 0.4734, 0.5019, 0.6643, 0.6356, 0.4287, 0.7834, 0.4757, 0.2737, 0.375, 0.366, 0.1818, 0.7039, 0.6643, 0.6356, 0.4734, 0.5019, 0.7391, 0.5536, 0.4272, 0.8091, 0.553, 0.7933, 0.6177, 0.8749, 0.4287, 0.7834, 0.241, 0.5, 0.3806, 0.6973, 0.1818, 0.7039, 0.4757, 0.2737, 0.5805, 0.06935, 0.7391, 0.5536, 0.4757, 0.2737, 0.4734, 0.5019, 0.375, 0.366, 0.1818, 0.7039, 0.3806, 0.6973, 0.4272, 0.8091, 0.4287, 0.7834, 0.553, 0.7933, 0.6643, 0.6356, 0.6177, 0.8749, 0.5805, 0.06935, 0.4287, 0.7834, 0.6177, 0.8749, 0.553, 0.7933, 0.3806, 0.6973, 0.4734, 0.5019, 0.6643, 0.6356, 0.4287, 0.7834, 0.4757, 0.2737, 0.375, 0.366, 0.1818, 0.7039, 0.6643, 0.6356, 0.4734, 0.5019, 0.7391, 0.5536, 0.4272, 0.8091, 0.553, 0.7933, 0.6177, 0.8749, 0.4287, 0.7834, 0.241, 0.5, 0.3806, 0.6973, 0.1818, 0.7039, 0.4757, 0.2737, 0.5805, 0.06935, 0.7391, 0.5536, 0.4757, 0.2737, 0.4734, 0.5019, 0.375, 0.366, 0.1818, 0.7039, 0.3806, 0.6973, 0.4272, 0.8091, 0.4287, 0.7834, 0.553, 0.7933, 0.6643, 0.6356, 0.6177, 0.8749, 0.5805, 0.06935, 0.4287, 0.7834, 0.6177, 0.8749, 0.553, 0.7933, 0.3806, 0.6973, 0.4734, 0.5019, 0.6643, 0.6356, 0.4287, 0.7834, 0.4757, 0.2737, 0.375, 0.366, 0.1818, 0.7039, 0.6643, 0.6356, 0.4734, 0.5019, 0.7391, 0.5536, 0.553, 0.7933, 0.3806, 0.6973, 0.4734, 0.5019, 0.6643, 0.6356, 0.241, 0.5, 0.3806, 0.6973, 0.1818, 0.7039, 0.4757, 0.2737, 0.5805, 0.06935, 0.7391, 0.5536, 0.4757, 0.2737, 0.4734, 0.5019, 0.375, 0.366, 0.4286, 0.7844, 0.553, 0.7933, 0.6177, 0.8749, 0.553, 0.7933, 0.6643, 0.6356, 0.6177, 0.8749, 0.5805, 0.06935, 0.4286, 0.7844, 0.6177, 0.8749, 0.1818, 0.7039, 0.3806, 0.6973, 0.4286, 0.7844, 0.4286, 0.7844, 0.4757, 0.2737, 0.375, 0.366, 0.1818, 0.7039, 0.6643, 0.6356, 0.4734, 0.5019, 0.7391, 0.5536, 0.553, 0.7933, 0.3806, 0.6973, 0.4734, 0.5019, 0.6643, 0.6356, 0.241, 0.5, 0.3806, 0.6973, 0.1818, 0.7039, 0.4757, 0.2737, 0.5805, 0.06935, 0.7391, 0.5536, 0.4757, 0.2737, 0.4734, 0.5019, 0.375, 0.366, 0.4286, 0.7844, 0.553, 0.7933, 0.6177, 0.8749, 0.553, 0.7933, 0.6643, 0.6356, 0.6177, 0.8749, 0.5805, 0.06935, 0.4286, 0.7844, 0.6177, 0.8749, 0.1818, 0.7039, 0.3806, 0.6973, 0.4286, 0.7844, 0.4286, 0.7844, 0.4757, 0.2737, 0.375, 0.366, 0.1818, 0.7039, 0.6643, 0.6356, 0.4734, 0.5019, 0.7391, 0.5536, 0.553, 0.7933, 0.3806, 0.6973, 0.4734, 0.5019, 0.6643, 0.6356, 0.241, 0.5, 0.3806, 0.6973, 0.1818, 0.7039, 0.4757, 0.2737, 0.5805, 0.06935, 0.7391, 0.5536, 0.4757, 0.2737, 0.4734, 0.5019, 0.375, 0.366, 0.4286, 0.7844, 0.553, 0.7933, 0.6177, 0.8749, 0.553, 0.7933, 0.6643, 0.6356, 0.6177, 0.8749, 0.5805, 0.06935, 0.4286, 0.7844, 0.6177, 0.8749, 0.1818, 0.7039, 0.3806, 0.6973, 0.4286, 0.7844, 0.4286, 0.7844, 0.4757, 0.2737, 0.375, 0.366, 0.1818, 0.7039, 0.6643, 0.6356, 0.4734, 0.5019, 0.7391, 0.5536, 0.553, 0.7933, 0.3806, 0.6973, 0.4734, 0.5019, 0.6643, 0.6356, 0.241, 0.5, 0.3806, 0.6973, 0.1818, 0.7039, 0.4757, 0.2737, 0.5805, 0.06935, 0.7391, 0.5536, 0.4757, 0.2737, 0.4734, 0.5019, 0.375, 0.366, 0.4286, 0.7844, 0.553, 0.7933, 0.6177, 0.8749, 0.553, 0.7933, 0.6643, 0.6356, 0.6177, 0.8749, 0.5805, 0.06935, 0.4286, 0.7844, 0.6177, 0.8749, 0.1818, 0.7039, 0.3806, 0.6973, 0.4286, 0.7844, 0.4286, 0.7844, 0.4757, 0.2737, 0.375, 0.366, 0.1818, 0.7039, 0.6643, 0.6356, 0.4734, 0.5019, 0.7391, 0.5536, 0.553, 0.7933, 0.3806, 0.6973, 0.4734, 0.5019, 0.6643, 0.6356, 0.241, 0.5, 0.3806, 0.6973, 0.1818, 0.7039, 0.4757, 0.2737, 0.5805, 0.06935, 0.7391, 0.5536, 0.4757, 0.2737, 0.4734, 0.5019, 0.375, 0.366, 0.4286, 0.7844, 0.553, 0.7933, 0.6177, 0.8749, 0.553, 0.7933, 0.6643, 0.6356, 0.6177, 0.8749, 0.5805, 0.06935, 0.4286, 0.7844, 0.6177, 0.8749, 0.1818, 0.7039, 0.3806, 0.6973, 0.4286, 0.7844, 0.4286, 0.7844, 0.4757, 0.2737, 0.375, 0.366, 0.1818, 0.7039, 0.6643, 0.6356, 0.4734, 0.5019, 0.7391, 0.5536, 0.553, 0.7933, 0.3806, 0.6973, 0.4734, 0.5019, 0.6643, 0.6356, 0.241, 0.5, 0.3806, 0.6973, 0.1818, 0.7039, 0.4757, 0.2737, 0.5805, 0.06935, 0.7391, 0.5536, 0.4757, 0.2737, 0.4734, 0.5019, 0.375, 0.366, 0.4286, 0.7844, 0.553, 0.7933, 0.6177, 0.8749, 0.553, 0.7933, 0.6643, 0.6356, 0.6177, 0.8749, 0.5805, 0.06935, 0.4286, 0.7844, 0.6177, 0.8749, 0.1818, 0.7039, 0.3806, 0.6973, 0.4286, 0.7844, 0.4286, 0.7844, 0.4757, 0.2737, 0.375, 0.366, 0.1818, 0.7039, 0.6643, 0.6356, 0.4734, 0.5019, 0.7391, 0.5536, 0.553, 0.7933, 0.3806, 0.6973, 0.4734, 0.5019, 0.6643, 0.6356, 0.241, 0.5, 0.3806, 0.6973, 0.1818, 0.7039, 0.4757, 0.2737, 0.5805, 0.06935, 0.7391, 0.5536, 0.4757, 0.2737, 0.4734, 0.5019, 0.375, 0.366, 0.4286, 0.7844, 0.553, 0.7933, 0.6177, 0.8749, 0.553, 0.7933, 0.6643, 0.6356, 0.6177, 0.8749, 0.5805, 0.06935, 0.4286, 0.7844, 0.6177, 0.8749, 0.1818, 0.7039, 0.3806, 0.6973, 0.4286, 0.7844, 0.4286, 0.7844, 0.4757, 0.2737, 0.375, 0.366, 0.1818, 0.7039, 0.6643, 0.6356, 0.4734, 0.5019, 0.7391, 0.5536, 0.553, 0.7933, 0.3806, 0.6973, 0.4734, 0.5019, 0.6643, 0.6356, 0.241, 0.5, 0.3806, 0.6973, 0.1818, 0.7039, 0.4757, 0.2737, 0.5805, 0.06935, 0.7391, 0.5536, 0.4757, 0.2737, 0.4734, 0.5019, 0.375, 0.366, 0.4286, 0.7844, 0.553, 0.7933, 0.6177, 0.8749, 0.553, 0.7933, 0.6643, 0.6356, 0.6177, 0.8749, 0.5805, 0.06935, 0.4286, 0.7844, 0.6177, 0.8749, 0.1818, 0.7039, 0.3806, 0.6973, 0.4286, 0.7844, 0.4286, 0.7844, 0.4757, 0.2737, 0.375, 0.366, 0.1818, 0.7039, 0.6643, 0.6356, 0.4734, 0.5019, 0.7391, 0.5536, 0.553, 0.7933, 0.3806, 0.6973, 0.4734, 0.5019, 0.6643, 0.6356, 0.241, 0.5, 0.3806, 0.6973, 0.1818, 0.7039, 0.4757, 0.2737, 0.5805, 0.06935, 0.7391, 0.5536, 0.4757, 0.2737, 0.4734, 0.5019, 0.375, 0.366, 0.4286, 0.7845, 0.553, 0.7933, 0.6177, 0.8749, 0.553, 0.7933, 0.6643, 0.6356, 0.6177, 0.8749, 0.5805, 0.06935, 0.4286, 0.7845, 0.6177, 0.8749, 0.1818, 0.7039, 0.3806, 0.6973, 0.4286, 0.7845, 0.4286, 0.7845, 0.4757, 0.2737, 0.375, 0.366, 0.1818, 0.7039, 0.6643, 0.6356, 0.4734, 0.5019, 0.7391, 0.5536])
me_cube_031.use_remesh_preserve_volume = False
me_cube_031.use_remesh_preserve_attributes = False
me_cube_031.use_mirror_vertex_groups = False
me_cube_031.update()

# ---- objects
ob_cube_030 = bpy.data.objects.new('Cube.030', me_cube_031)

# ---- transforms, parenting, visibility, modifiers, constraints
ob_cube_030.location = (-53.88, 3.718, 4.615)
ob_cube_030.rotation_euler = (0.0, -0.0, -3.736)
ob_cube_030.scale = (0.7964, 0.7964, 0.7964)
ob_cube_030.lineart.crease_threshold = 0.0

# ---- collection membership
col_collection.objects.link(ob_cube_030)

# ---- scene / render settings (as saved in the file)
scene.frame_start = 1; scene.frame_end = 250; scene.frame_set(1)
scene.render.engine = 'BLENDER_EEVEE_NEXT'
scene.cycles.use_denoising = False
scene.cycles.samples = 128
scene.cycles.sampling_pattern = 'TABULATED_SOBOL'
scene.cycles.use_adaptive_sampling = False
scene.cycles.use_light_tree = False
scene.view_settings.view_transform = 'Filmic'
bpy.context.view_layer.update()

# ---- added for rendering (the .blend has no active camera and no usable light): camera, sun
cam_auto = bpy.data.cameras.new('AutoCamera')
cam_auto.lens = 50.0
cam_auto.sensor_width = 36.0
cam_auto.clip_end = 1000.0
ob_auto_camera = bpy.data.objects.new('AutoCamera', cam_auto)
scene.collection.objects.link(ob_auto_camera)
ob_auto_camera.location = (-35.4326, -17.8948, 18.9168)
ob_auto_camera.rotation_euler = (1.09748, -7.21219e-08, 0.694738)
scene.camera = ob_auto_camera
light_auto_sun = bpy.data.lights.new('AutoSun', 'SUN')
light_auto_sun.energy = 3.0
light_auto_sun.angle = 0.0523599
ob_auto_sun = bpy.data.objects.new('AutoSun', light_auto_sun)
scene.collection.objects.link(ob_auto_sun)
ob_auto_sun.rotation_euler = (0.872665, 0.174533, 0.523599)
bpy.context.view_layer.update()
